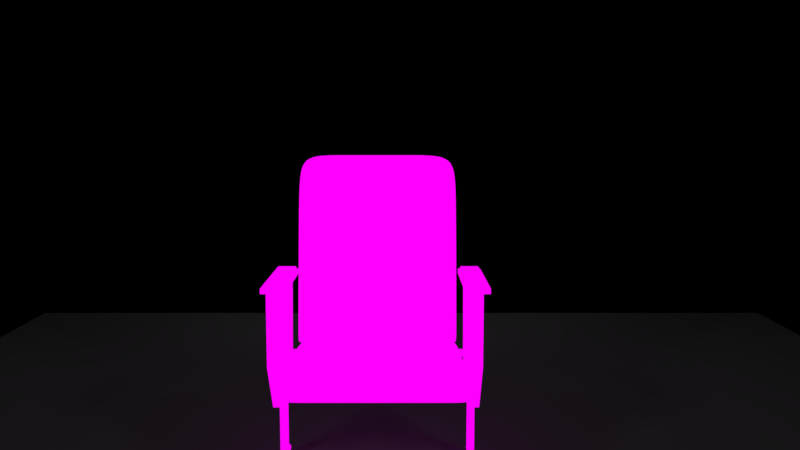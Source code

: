 # Source: chair__centered--baked.blend  (saved by Blender 2.78.0; exported with 4.5.12 LTS)
import bpy
from mathutils import Matrix  # noqa: F401  (used for matrix-valued properties, if any)

bpy.ops.wm.read_factory_settings(use_empty=True)
scene = bpy.context.scene
scene.name = 'Scene'

# ---- collections
col_collection_2 = bpy.data.collections.new('Collection 2'); scene.collection.children.link(col_collection_2)

# ---- images (referenced by path relative to the original .blend; pixels are not part of the script)
import os
ASSET_DIR = os.environ.get("B2B_ASSET_DIR", "")  # directory of the original .blend (textures are referenced by path, not embedded)
HERE = os.path.dirname(os.path.abspath(__file__))  # packed textures are extracted next to this script under _unpacked/

def load_image(name, relpath, width, height, colorspace="sRGB"):
    """Load a texture the original file referenced (path relative to the .blend, or extracted next to this script)."""
    p = next((c for c in (os.path.join(HERE, relpath), os.path.join(ASSET_DIR, relpath)) if relpath and os.path.exists(c)), "")
    if p:
        img = bpy.data.images.load(p, check_existing=True)
        img.name = name
    else:  # same state as the original file: an image datablock whose file is absent (Cycles renders it pink)
        img = bpy.data.images.new(name, width, height)
        img.source = "FILE"
        img.filepath = "//" + (relpath or name)
    img.colorspace_settings.name = colorspace
    return img
img_top__bevel__high = load_image('top__bevel--high', 'baked/top__bevel--high.png', 1024, 1024, 'sRGB')
img_screw__high = load_image('screw--high', 'baked/screw--high.png', 1024, 1024, 'sRGB')
img_bottom__cushion__high = load_image('bottom__cushion--high', 'baked/bottom__cushion--high.png', 1024, 1024, 'sRGB')
img_bottom__bevel = load_image('bottom__bevel', 'baked/bottom__bevel.png', 1024, 1024, 'sRGB')
img_top__cushion__high = load_image('top__cushion--high', 'baked/top__cushion--high.png', 1024, 1024, 'sRGB')
img_arm__body__high_001 = load_image('arm__body--high.001', 'baked/arm__body--high.001.png', 1024, 1024, 'sRGB')
img_arm__bevel__high_001 = load_image('arm__bevel--high.001', 'baked/arm__bevel--high.001.png', 1024, 1024, 'sRGB')
img_arm__leg__high_001 = load_image('arm__leg--high.001', 'baked/arm__leg--high.001.png', 1024, 1024, 'sRGB')
img_arm__foot__high = load_image('arm__foot--high', 'baked/arm__foot--high.png', 1024, 1024, 'sRGB')
img_arm__cushion__high_002 = load_image('arm__cushion--high.002', 'baked/arm__cushion--high.png', 1024, 1024, 'sRGB')
img_arm__body__high = load_image('arm__body--high', 'baked/arm__body--high.png', 1024, 1024, 'sRGB')
img_arm__bevel__high = load_image('arm__bevel--high', 'baked/arm__bevel--high.png', 1024, 1024, 'sRGB')
img_arm__leg__high = load_image('arm__leg--high', 'baked/arm__leg--high.png', 1024, 1024, 'sRGB')
img_arms__foot__high = load_image('arms__foot--high', 'baked/arms__foot--high.png', 1024, 1024, 'sRGB')
img_arm__cushion__high = load_image('arm__cushion--high', 'baked/arm__cushion--high.png', 1024, 1024, 'sRGB')

# ---- materials (node trees are filled in below, after node groups)
mat_material_017 = bpy.data.materials.new('Material.017')
mat_material_017.alpha_threshold = 0.0
mat_material_017.use_transparent_shadow = False
mat_material_017.roughness = 0.5
mat_material_019 = bpy.data.materials.new('Material.019')
mat_material_019.alpha_threshold = 0.0
mat_material_019.use_transparent_shadow = False
mat_material_019.roughness = 0.5
mat_material_018 = bpy.data.materials.new('Material.018')
mat_material_018.alpha_threshold = 0.0
mat_material_018.use_transparent_shadow = False
mat_material_018.roughness = 0.5
mat_material_009 = bpy.data.materials.new('Material.009')
mat_material_009.alpha_threshold = 0.0
mat_material_009.use_transparent_shadow = False
mat_material_009.roughness = 0.5
mat_material_021 = bpy.data.materials.new('Material.021')
mat_material_021.alpha_threshold = 0.0
mat_material_021.use_transparent_shadow = False
mat_material_021.roughness = 0.5
mat_material_044 = bpy.data.materials.new('Material.044')
mat_material_044.alpha_threshold = 0.0
mat_material_044.use_transparent_shadow = False
mat_material_044.roughness = 0.5
mat_material_045 = bpy.data.materials.new('Material.045')
mat_material_045.alpha_threshold = 0.0
mat_material_045.use_transparent_shadow = False
mat_material_045.roughness = 0.5
mat_material_001 = bpy.data.materials.new('Material.001')
mat_material_001.alpha_threshold = 0.0
mat_material_001.use_transparent_shadow = False
mat_material_001.roughness = 0.5
mat_material_003 = bpy.data.materials.new('Material.003')
mat_material_003.alpha_threshold = 0.0
mat_material_003.use_transparent_shadow = False
mat_material_003.roughness = 0.5
mat_material_020 = bpy.data.materials.new('Material.020')
mat_material_020.alpha_threshold = 0.0
mat_material_020.use_transparent_shadow = False
mat_material_020.roughness = 0.5
mat_material_022 = bpy.data.materials.new('Material.022')
mat_material_022.alpha_threshold = 0.0
mat_material_022.use_transparent_shadow = False
mat_material_022.roughness = 0.5
mat_material_035 = bpy.data.materials.new('Material.035')
mat_material_035.alpha_threshold = 0.0
mat_material_035.use_transparent_shadow = False
mat_material_035.roughness = 0.5
mat_material_036 = bpy.data.materials.new('Material.036')
mat_material_036.alpha_threshold = 0.0
mat_material_036.use_transparent_shadow = False
mat_material_036.roughness = 0.5
mat_material_037 = bpy.data.materials.new('Material.037')
mat_material_037.alpha_threshold = 0.0
mat_material_037.use_transparent_shadow = False
mat_material_037.roughness = 0.5
mat_material_038 = bpy.data.materials.new('Material.038')
mat_material_038.alpha_threshold = 0.0
mat_material_038.use_transparent_shadow = False
mat_material_038.roughness = 0.5
mat_material_046 = bpy.data.materials.new('Material.046')
mat_material_046.alpha_threshold = 0.0
mat_material_046.use_transparent_shadow = False
mat_material_046.roughness = 0.5
mat_material_047 = bpy.data.materials.new('Material.047')
mat_material_047.alpha_threshold = 0.0
mat_material_047.use_transparent_shadow = False
mat_material_047.roughness = 0.5
mat_material_048 = bpy.data.materials.new('Material.048')
mat_material_048.alpha_threshold = 0.0
mat_material_048.use_transparent_shadow = False
mat_material_048.roughness = 0.5

# ---- material node trees
mat_material_017.use_nodes = True; mat_material_017.node_tree.nodes.clear()
_N = mat_material_017.node_tree.nodes; _L = mat_material_017.node_tree.links
n0 = _N.new('ShaderNodeOutputMaterial'); n0.name = 'Material Output'; n0.location = (300, 300)
n1 = _N.new('ShaderNodeEmission'); n1.name = 'Emission'; n1.location = (10, 300)
n1.inputs[0].default_value = (0.8, 0.8, 0.8, 1.0)
n1.inputs[1].default_value = 12.0
_L.new(n1.outputs[0], n0.inputs[0])
n0.is_active_output = True
mat_material_019.use_nodes = True; mat_material_019.node_tree.nodes.clear()
_N = mat_material_019.node_tree.nodes; _L = mat_material_019.node_tree.links
n0 = _N.new('ShaderNodeBsdfDiffuse'); n0.name = 'Diffuse BSDF'; n0.location = (10, 300)
n0.inputs[1].default_value = 0.25
n1 = _N.new('ShaderNodeRGB'); n1.name = 'RGB'; n1.location = (-183, 302)
n1.outputs[0].default_value = (0.01002, 0.01002, 0.01002, 1.0)
n2 = _N.new('ShaderNodeMixShader'); n2.name = 'Mix Shader'; n2.location = (240, 295)
n3 = _N.new('ShaderNodeSubsurfaceScattering'); n3.name = 'Subsurface Scattering'; n3.location = (12, 158)
n3.falloff = 'BURLEY'
n3.inputs[1].default_value = 1.0
n3.inputs[2].default_value = (1.0, 1.0, 1.0)
n4 = _N.new('ShaderNodeOutputMaterial'); n4.name = 'Material Output'; n4.location = (680, 302)
n5 = _N.new('ShaderNodeBsdfAnisotropic'); n5.name = 'Glossy BSDF'; n5.location = (243, 121)
n5.distribution = 'GGX'
n6 = _N.new('ShaderNodeEmission'); n6.name = 'Emission'; n6.location = (441, 553)
n7 = _N.new('ShaderNodeMixShader'); n7.name = 'Mix Shader.001'; n7.location = (454, 293)
n8 = _N.new('ShaderNodeTexImage'); n8.name = 'Image Texture'; n8.location = (245, 564)
n8.width = 140
n8.image = img_top__bevel__high
_L.new(n0.outputs[0], n2.inputs[1])
_L.new(n1.outputs[0], n0.inputs[0])
_L.new(n1.outputs[0], n3.inputs[0])
_L.new(n2.outputs[0], n7.inputs[1])
_L.new(n3.outputs[0], n2.inputs[2])
_L.new(n5.outputs[0], n7.inputs[2])
_L.new(n8.outputs[0], n6.inputs[0])
_L.new(n6.outputs[0], n4.inputs[0])
n4.is_active_output = True
mat_material_018.use_nodes = True; mat_material_018.node_tree.nodes.clear()
_N = mat_material_018.node_tree.nodes; _L = mat_material_018.node_tree.links
n0 = _N.new('ShaderNodeOutputMaterial'); n0.name = 'Material Output'; n0.location = (460, 300)
n1 = _N.new('ShaderNodeBsdfDiffuse'); n1.name = 'Diffuse BSDF'; n1.location = (10, 300)
n1.inputs[0].default_value = (0.004491, 0.004491, 0.004491, 1.0)
n2 = _N.new('ShaderNodeBsdfAnisotropic'); n2.name = 'Glossy BSDF'; n2.location = (10, 146)
n2.distribution = 'GGX'
n2.inputs[0].default_value = (0.1482, 0.1482, 0.1482, 1.0)
n2.inputs[1].default_value = 1.0
n3 = _N.new('ShaderNodeMixShader'); n3.name = 'Mix Shader'; n3.location = (240, 284)
_L.new(n1.outputs[0], n3.inputs[1])
_L.new(n3.outputs[0], n0.inputs[0])
_L.new(n2.outputs[0], n3.inputs[2])
n0.is_active_output = True
mat_material_009.use_nodes = True; mat_material_009.node_tree.nodes.clear()
_N = mat_material_009.node_tree.nodes; _L = mat_material_009.node_tree.links
n0 = _N.new('ShaderNodeBsdfDiffuse'); n0.name = 'Diffuse BSDF'; n0.location = (10, 300)
n0.inputs[1].default_value = 0.25
n1 = _N.new('ShaderNodeRGB'); n1.name = 'RGB'; n1.location = (-183, 302)
n1.outputs[0].default_value = (0.01002, 0.01002, 0.01002, 1.0)
n2 = _N.new('ShaderNodeMixShader'); n2.name = 'Mix Shader'; n2.location = (240, 295)
n3 = _N.new('ShaderNodeSubsurfaceScattering'); n3.name = 'Subsurface Scattering'; n3.location = (12, 158)
n3.falloff = 'BURLEY'
n3.inputs[1].default_value = 1.0
n3.inputs[2].default_value = (1.0, 1.0, 1.0)
n4 = _N.new('ShaderNodeOutputMaterial'); n4.name = 'Material Output'; n4.location = (680, 302)
n5 = _N.new('ShaderNodeMixShader'); n5.name = 'Mix Shader.001'; n5.location = (454, 293)
n6 = _N.new('ShaderNodeBsdfAnisotropic'); n6.name = 'Glossy BSDF'; n6.location = (243, 121)
n6.distribution = 'GGX'
n7 = _N.new('ShaderNodeEmission'); n7.name = 'Emission'; n7.location = (415, 547)
n8 = _N.new('ShaderNodeTexImage'); n8.name = 'Image Texture'; n8.location = (231, 582)
n8.width = 140
n8.image = img_screw__high
_L.new(n0.outputs[0], n2.inputs[1])
_L.new(n1.outputs[0], n0.inputs[0])
_L.new(n1.outputs[0], n3.inputs[0])
_L.new(n2.outputs[0], n5.inputs[1])
_L.new(n3.outputs[0], n2.inputs[2])
_L.new(n6.outputs[0], n5.inputs[2])
_L.new(n8.outputs[0], n7.inputs[0])
_L.new(n7.outputs[0], n4.inputs[0])
n4.is_active_output = True
mat_material_021.use_nodes = True; mat_material_021.node_tree.nodes.clear()
_N = mat_material_021.node_tree.nodes; _L = mat_material_021.node_tree.links
n0 = _N.new('ShaderNodeOutputMaterial'); n0.name = 'Material Output'; n0.location = (300, 300)
n1 = _N.new('ShaderNodeTexImage'); n1.name = 'Image Texture'; n1.location = (-178, 244)
n1.width = 140
n1.image = img_bottom__cushion__high
n2 = _N.new('ShaderNodeEmission'); n2.name = 'Emission'; n2.location = (87, 242)
n3 = _N.new('ShaderNodeBsdfSheen'); n3.name = 'Velvet BSDF'; n3.location = (14, 455)
n3.distribution = 'ASHIKHMIN'
n3.inputs[0].default_value = (0.674, 0.0, 0.0, 1.0)
n3.inputs[1].default_value = 1.0
_L.new(n1.outputs[0], n2.inputs[0])
_L.new(n2.outputs[0], n0.inputs[0])
n0.is_active_output = True
mat_material_044.use_nodes = True; mat_material_044.node_tree.nodes.clear()
_N = mat_material_044.node_tree.nodes; _L = mat_material_044.node_tree.links
n0 = _N.new('ShaderNodeBsdfDiffuse'); n0.name = 'Diffuse BSDF'; n0.location = (10, 300)
n0.inputs[1].default_value = 0.25
n1 = _N.new('ShaderNodeRGB'); n1.name = 'RGB'; n1.location = (-183, 302)
n1.outputs[0].default_value = (0.01002, 0.01002, 0.01002, 1.0)
n2 = _N.new('ShaderNodeMixShader'); n2.name = 'Mix Shader'; n2.location = (240, 295)
n3 = _N.new('ShaderNodeSubsurfaceScattering'); n3.name = 'Subsurface Scattering'; n3.location = (12, 158)
n3.falloff = 'BURLEY'
n3.inputs[1].default_value = 1.0
n3.inputs[2].default_value = (1.0, 1.0, 1.0)
n4 = _N.new('ShaderNodeOutputMaterial'); n4.name = 'Material Output'; n4.location = (680, 302)
n5 = _N.new('ShaderNodeMixShader'); n5.name = 'Mix Shader.001'; n5.location = (454, 293)
n6 = _N.new('ShaderNodeBsdfAnisotropic'); n6.name = 'Glossy BSDF'; n6.location = (243, 121)
n6.distribution = 'GGX'
n7 = _N.new('ShaderNodeTexImage'); n7.name = 'Image Texture'; n7.location = (229, 583)
n7.width = 140
n7.image = img_bottom__bevel
n8 = _N.new('ShaderNodeEmission'); n8.name = 'Emission'; n8.location = (436, 578)
_L.new(n0.outputs[0], n2.inputs[1])
_L.new(n1.outputs[0], n0.inputs[0])
_L.new(n1.outputs[0], n3.inputs[0])
_L.new(n2.outputs[0], n5.inputs[1])
_L.new(n3.outputs[0], n2.inputs[2])
_L.new(n6.outputs[0], n5.inputs[2])
_L.new(n7.outputs[0], n8.inputs[0])
_L.new(n8.outputs[0], n4.inputs[0])
n4.is_active_output = True
mat_material_045.use_nodes = True; mat_material_045.node_tree.nodes.clear()
_N = mat_material_045.node_tree.nodes; _L = mat_material_045.node_tree.links
n0 = _N.new('ShaderNodeOutputMaterial'); n0.name = 'Material Output'; n0.location = (300, 300)
n1 = _N.new('ShaderNodeTexImage'); n1.name = 'Image Texture'; n1.location = (-91, 288)
n1.width = 140
n1.image = img_top__cushion__high
n2 = _N.new('ShaderNodeBsdfSheen'); n2.name = 'Velvet BSDF'; n2.location = (14, 455)
n2.distribution = 'ASHIKHMIN'
n2.inputs[0].default_value = (0.674, 0.0, 0.0, 1.0)
n2.inputs[1].default_value = 1.0
n3 = _N.new('ShaderNodeEmission'); n3.name = 'Emission'; n3.location = (-186, 460)
_L.new(n1.outputs[0], n3.inputs[0])
_L.new(n3.outputs[0], n0.inputs[0])
n0.is_active_output = True
mat_material_001.use_nodes = True; mat_material_001.node_tree.nodes.clear()
_N = mat_material_001.node_tree.nodes; _L = mat_material_001.node_tree.links
n0 = _N.new('ShaderNodeBsdfDiffuse'); n0.name = 'Diffuse BSDF'; n0.location = (10, 300)
n0.inputs[1].default_value = 0.25
n1 = _N.new('ShaderNodeRGB'); n1.name = 'RGB'; n1.location = (-183, 302)
n1.outputs[0].default_value = (0.01002, 0.01002, 0.01002, 1.0)
n2 = _N.new('ShaderNodeMixShader'); n2.name = 'Mix Shader'; n2.location = (240, 295)
n3 = _N.new('ShaderNodeSubsurfaceScattering'); n3.name = 'Subsurface Scattering'; n3.location = (12, 158)
n3.falloff = 'BURLEY'
n3.inputs[1].default_value = 1.0
n3.inputs[2].default_value = (1.0, 1.0, 1.0)
n4 = _N.new('ShaderNodeOutputMaterial'); n4.name = 'Material Output'; n4.location = (680, 302)
n5 = _N.new('ShaderNodeMixShader'); n5.name = 'Mix Shader.001'; n5.location = (454, 293)
n6 = _N.new('ShaderNodeBsdfAnisotropic'); n6.name = 'Glossy BSDF'; n6.location = (243, 121)
n6.distribution = 'GGX'
n7 = _N.new('ShaderNodeTexImage'); n7.name = 'Image Texture'; n7.location = (2, 549)
n7.width = 140
n7.image = img_arm__body__high_001
n8 = _N.new('ShaderNodeEmission'); n8.name = 'Emission'; n8.location = (227, 543)
_L.new(n0.outputs[0], n2.inputs[1])
_L.new(n1.outputs[0], n0.inputs[0])
_L.new(n1.outputs[0], n3.inputs[0])
_L.new(n2.outputs[0], n5.inputs[1])
_L.new(n3.outputs[0], n2.inputs[2])
_L.new(n6.outputs[0], n5.inputs[2])
_L.new(n7.outputs[0], n8.inputs[0])
_L.new(n8.outputs[0], n4.inputs[0])
n4.is_active_output = True
mat_material_003.use_nodes = True; mat_material_003.node_tree.nodes.clear()
_N = mat_material_003.node_tree.nodes; _L = mat_material_003.node_tree.links
n0 = _N.new('ShaderNodeBsdfDiffuse'); n0.name = 'Diffuse BSDF'; n0.location = (10, 300)
n0.inputs[1].default_value = 0.25
n1 = _N.new('ShaderNodeRGB'); n1.name = 'RGB'; n1.location = (-183, 302)
n1.outputs[0].default_value = (0.01002, 0.01002, 0.01002, 1.0)
n2 = _N.new('ShaderNodeMixShader'); n2.name = 'Mix Shader'; n2.location = (240, 295)
n3 = _N.new('ShaderNodeSubsurfaceScattering'); n3.name = 'Subsurface Scattering'; n3.location = (12, 158)
n3.falloff = 'BURLEY'
n3.inputs[1].default_value = 1.0
n3.inputs[2].default_value = (1.0, 1.0, 1.0)
n4 = _N.new('ShaderNodeOutputMaterial'); n4.name = 'Material Output'; n4.location = (680, 302)
n5 = _N.new('ShaderNodeMixShader'); n5.name = 'Mix Shader.001'; n5.location = (454, 293)
n6 = _N.new('ShaderNodeBsdfAnisotropic'); n6.name = 'Glossy BSDF'; n6.location = (243, 121)
n6.distribution = 'GGX'
n7 = _N.new('ShaderNodeEmission'); n7.name = 'Emission'; n7.location = (428, 571)
n8 = _N.new('ShaderNodeTexImage'); n8.name = 'Image Texture'; n8.location = (236, 576)
n8.width = 140
n8.image = img_arm__bevel__high_001
_L.new(n0.outputs[0], n2.inputs[1])
_L.new(n1.outputs[0], n0.inputs[0])
_L.new(n1.outputs[0], n3.inputs[0])
_L.new(n2.outputs[0], n5.inputs[1])
_L.new(n3.outputs[0], n2.inputs[2])
_L.new(n6.outputs[0], n5.inputs[2])
_L.new(n8.outputs[0], n7.inputs[0])
_L.new(n7.outputs[0], n4.inputs[0])
n4.is_active_output = True
mat_material_020.use_nodes = True; mat_material_020.node_tree.nodes.clear()
_N = mat_material_020.node_tree.nodes; _L = mat_material_020.node_tree.links
n0 = _N.new('ShaderNodeBsdfDiffuse'); n0.name = 'Diffuse BSDF'; n0.location = (10, 300)
n0.inputs[1].default_value = 0.25
n1 = _N.new('ShaderNodeRGB'); n1.name = 'RGB'; n1.location = (-183, 302)
n1.outputs[0].default_value = (0.01002, 0.01002, 0.01002, 1.0)
n2 = _N.new('ShaderNodeMixShader'); n2.name = 'Mix Shader'; n2.location = (240, 295)
n3 = _N.new('ShaderNodeSubsurfaceScattering'); n3.name = 'Subsurface Scattering'; n3.location = (12, 158)
n3.falloff = 'BURLEY'
n3.inputs[1].default_value = 1.0
n3.inputs[2].default_value = (1.0, 1.0, 1.0)
n4 = _N.new('ShaderNodeOutputMaterial'); n4.name = 'Material Output'; n4.location = (680, 302)
n5 = _N.new('ShaderNodeBsdfAnisotropic'); n5.name = 'Glossy BSDF'; n5.location = (243, 121)
n5.distribution = 'GGX'
n6 = _N.new('ShaderNodeMixShader'); n6.name = 'Mix Shader.001'; n6.location = (454, 293)
n7 = _N.new('ShaderNodeTexImage'); n7.name = 'Image Texture'; n7.location = (202, 592)
n7.width = 140
n7.image = img_arm__leg__high_001
n8 = _N.new('ShaderNodeEmission'); n8.name = 'Emission'; n8.location = (447, 597)
_L.new(n0.outputs[0], n2.inputs[1])
_L.new(n1.outputs[0], n0.inputs[0])
_L.new(n1.outputs[0], n3.inputs[0])
_L.new(n2.outputs[0], n6.inputs[1])
_L.new(n3.outputs[0], n2.inputs[2])
_L.new(n5.outputs[0], n6.inputs[2])
_L.new(n7.outputs[0], n8.inputs[0])
_L.new(n8.outputs[0], n4.inputs[0])
n4.is_active_output = True
mat_material_022.use_nodes = True; mat_material_022.node_tree.nodes.clear()
_N = mat_material_022.node_tree.nodes; _L = mat_material_022.node_tree.links
n0 = _N.new('ShaderNodeBsdfDiffuse'); n0.name = 'Diffuse BSDF'; n0.location = (10, 300)
n0.inputs[1].default_value = 0.25
n1 = _N.new('ShaderNodeRGB'); n1.name = 'RGB'; n1.location = (-183, 302)
n1.outputs[0].default_value = (0.01002, 0.01002, 0.01002, 1.0)
n2 = _N.new('ShaderNodeMixShader'); n2.name = 'Mix Shader'; n2.location = (240, 295)
n3 = _N.new('ShaderNodeSubsurfaceScattering'); n3.name = 'Subsurface Scattering'; n3.location = (12, 158)
n3.falloff = 'BURLEY'
n3.inputs[1].default_value = 1.0
n3.inputs[2].default_value = (1.0, 1.0, 1.0)
n4 = _N.new('ShaderNodeOutputMaterial'); n4.name = 'Material Output'; n4.location = (680, 302)
n5 = _N.new('ShaderNodeMixShader'); n5.name = 'Mix Shader.001'; n5.location = (454, 293)
n6 = _N.new('ShaderNodeBsdfAnisotropic'); n6.name = 'Glossy BSDF'; n6.location = (243, 121)
n6.distribution = 'GGX'
n7 = _N.new('ShaderNodeEmission'); n7.name = 'Emission'; n7.location = (439, 573)
n8 = _N.new('ShaderNodeTexImage'); n8.name = 'Image Texture'; n8.location = (239, 583)
n8.width = 140
n8.image = img_arm__foot__high
_L.new(n0.outputs[0], n2.inputs[1])
_L.new(n1.outputs[0], n0.inputs[0])
_L.new(n1.outputs[0], n3.inputs[0])
_L.new(n2.outputs[0], n5.inputs[1])
_L.new(n3.outputs[0], n2.inputs[2])
_L.new(n6.outputs[0], n5.inputs[2])
_L.new(n8.outputs[0], n7.inputs[0])
_L.new(n7.outputs[0], n4.inputs[0])
n4.is_active_output = True
mat_material_035.use_nodes = True; mat_material_035.node_tree.nodes.clear()
_N = mat_material_035.node_tree.nodes; _L = mat_material_035.node_tree.links
n0 = _N.new('ShaderNodeOutputMaterial'); n0.name = 'Material Output'; n0.location = (300, 300)
n1 = _N.new('ShaderNodeBsdfSheen'); n1.name = 'Velvet BSDF'; n1.location = (42, 340)
n1.distribution = 'ASHIKHMIN'
n1.inputs[0].default_value = (0.674, 0.0, 0.0, 1.0)
n1.inputs[1].default_value = 1.0
n2 = _N.new('ShaderNodeTexImage'); n2.name = 'Image Texture'; n2.location = (36, 586)
n2.width = 140
n2.image = img_arm__cushion__high_002
n3 = _N.new('ShaderNodeEmission'); n3.name = 'Emission'; n3.location = (224, 582)
_L.new(n2.outputs[0], n3.inputs[0])
_L.new(n3.outputs[0], n0.inputs[0])
n0.is_active_output = True
mat_material_036.use_nodes = True; mat_material_036.node_tree.nodes.clear()
_N = mat_material_036.node_tree.nodes; _L = mat_material_036.node_tree.links
n0 = _N.new('ShaderNodeBsdfDiffuse'); n0.name = 'Diffuse BSDF'; n0.location = (10, 300)
n0.inputs[1].default_value = 0.25
n1 = _N.new('ShaderNodeRGB'); n1.name = 'RGB'; n1.location = (-183, 302)
n1.outputs[0].default_value = (0.01002, 0.01002, 0.01002, 1.0)
n2 = _N.new('ShaderNodeMixShader'); n2.name = 'Mix Shader'; n2.location = (240, 295)
n3 = _N.new('ShaderNodeSubsurfaceScattering'); n3.name = 'Subsurface Scattering'; n3.location = (12, 158)
n3.falloff = 'BURLEY'
n3.inputs[1].default_value = 1.0
n3.inputs[2].default_value = (1.0, 1.0, 1.0)
n4 = _N.new('ShaderNodeOutputMaterial'); n4.name = 'Material Output'; n4.location = (680, 302)
n5 = _N.new('ShaderNodeMixShader'); n5.name = 'Mix Shader.001'; n5.location = (454, 293)
n6 = _N.new('ShaderNodeBsdfAnisotropic'); n6.name = 'Glossy BSDF'; n6.location = (243, 121)
n6.distribution = 'GGX'
n7 = _N.new('ShaderNodeTexImage'); n7.name = 'Image Texture'; n7.location = (231, 582)
n7.width = 140
n7.image = img_screw__high
n8 = _N.new('ShaderNodeEmission'); n8.name = 'Emission'; n8.location = (418, 578)
_L.new(n0.outputs[0], n2.inputs[1])
_L.new(n1.outputs[0], n0.inputs[0])
_L.new(n1.outputs[0], n3.inputs[0])
_L.new(n2.outputs[0], n5.inputs[1])
_L.new(n3.outputs[0], n2.inputs[2])
_L.new(n6.outputs[0], n5.inputs[2])
_L.new(n7.outputs[0], n8.inputs[0])
_L.new(n8.outputs[0], n4.inputs[0])
n4.is_active_output = True
mat_material_037.use_nodes = True; mat_material_037.node_tree.nodes.clear()
_N = mat_material_037.node_tree.nodes; _L = mat_material_037.node_tree.links
n0 = _N.new('ShaderNodeBsdfDiffuse'); n0.name = 'Diffuse BSDF'; n0.location = (10, 300)
n0.inputs[1].default_value = 0.25
n1 = _N.new('ShaderNodeRGB'); n1.name = 'RGB'; n1.location = (-183, 302)
n1.outputs[0].default_value = (0.01002, 0.01002, 0.01002, 1.0)
n2 = _N.new('ShaderNodeMixShader'); n2.name = 'Mix Shader'; n2.location = (240, 295)
n3 = _N.new('ShaderNodeSubsurfaceScattering'); n3.name = 'Subsurface Scattering'; n3.location = (12, 158)
n3.falloff = 'BURLEY'
n3.inputs[1].default_value = 1.0
n3.inputs[2].default_value = (1.0, 1.0, 1.0)
n4 = _N.new('ShaderNodeOutputMaterial'); n4.name = 'Material Output'; n4.location = (680, 302)
n5 = _N.new('ShaderNodeBsdfAnisotropic'); n5.name = 'Glossy BSDF'; n5.location = (243, 121)
n5.distribution = 'GGX'
n6 = _N.new('ShaderNodeEmission'); n6.name = 'Emission'; n6.location = (227, 543)
n7 = _N.new('ShaderNodeMixShader'); n7.name = 'Mix Shader.001'; n7.location = (454, 293)
n8 = _N.new('ShaderNodeTexImage'); n8.name = 'Image Texture'; n8.location = (2, 549)
n8.width = 140
n8.image = img_arm__body__high
_L.new(n0.outputs[0], n2.inputs[1])
_L.new(n1.outputs[0], n0.inputs[0])
_L.new(n1.outputs[0], n3.inputs[0])
_L.new(n3.outputs[0], n2.inputs[2])
_L.new(n5.outputs[0], n7.inputs[2])
_L.new(n8.outputs[0], n6.inputs[0])
_L.new(n2.outputs[0], n7.inputs[1])
_L.new(n6.outputs[0], n4.inputs[0])
n4.is_active_output = True
mat_material_038.use_nodes = True; mat_material_038.node_tree.nodes.clear()
_N = mat_material_038.node_tree.nodes; _L = mat_material_038.node_tree.links
n0 = _N.new('ShaderNodeBsdfDiffuse'); n0.name = 'Diffuse BSDF'; n0.location = (10, 300)
n0.inputs[1].default_value = 0.25
n1 = _N.new('ShaderNodeRGB'); n1.name = 'RGB'; n1.location = (-183, 302)
n1.outputs[0].default_value = (0.01002, 0.01002, 0.01002, 1.0)
n2 = _N.new('ShaderNodeMixShader'); n2.name = 'Mix Shader'; n2.location = (240, 295)
n3 = _N.new('ShaderNodeSubsurfaceScattering'); n3.name = 'Subsurface Scattering'; n3.location = (12, 158)
n3.falloff = 'BURLEY'
n3.inputs[1].default_value = 1.0
n3.inputs[2].default_value = (1.0, 1.0, 1.0)
n4 = _N.new('ShaderNodeOutputMaterial'); n4.name = 'Material Output'; n4.location = (680, 302)
n5 = _N.new('ShaderNodeBsdfAnisotropic'); n5.name = 'Glossy BSDF'; n5.location = (243, 121)
n5.distribution = 'GGX'
n6 = _N.new('ShaderNodeMixShader'); n6.name = 'Mix Shader.001'; n6.location = (454, 293)
n7 = _N.new('ShaderNodeTexImage'); n7.name = 'Image Texture'; n7.location = (224, 582)
n7.width = 140
n7.image = img_arm__bevel__high
n8 = _N.new('ShaderNodeEmission'); n8.name = 'Emission'; n8.location = (428, 571)
_L.new(n0.outputs[0], n2.inputs[1])
_L.new(n1.outputs[0], n0.inputs[0])
_L.new(n1.outputs[0], n3.inputs[0])
_L.new(n2.outputs[0], n6.inputs[1])
_L.new(n3.outputs[0], n2.inputs[2])
_L.new(n5.outputs[0], n6.inputs[2])
_L.new(n7.outputs[0], n8.inputs[0])
_L.new(n8.outputs[0], n4.inputs[0])
n4.is_active_output = True
mat_material_046.use_nodes = True; mat_material_046.node_tree.nodes.clear()
_N = mat_material_046.node_tree.nodes; _L = mat_material_046.node_tree.links
n0 = _N.new('ShaderNodeBsdfDiffuse'); n0.name = 'Diffuse BSDF'; n0.location = (10, 300)
n0.inputs[1].default_value = 0.25
n1 = _N.new('ShaderNodeRGB'); n1.name = 'RGB'; n1.location = (-183, 302)
n1.outputs[0].default_value = (0.01002, 0.01002, 0.01002, 1.0)
n2 = _N.new('ShaderNodeMixShader'); n2.name = 'Mix Shader'; n2.location = (240, 295)
n3 = _N.new('ShaderNodeSubsurfaceScattering'); n3.name = 'Subsurface Scattering'; n3.location = (12, 158)
n3.falloff = 'BURLEY'
n3.inputs[1].default_value = 1.0
n3.inputs[2].default_value = (1.0, 1.0, 1.0)
n4 = _N.new('ShaderNodeOutputMaterial'); n4.name = 'Material Output'; n4.location = (680, 302)
n5 = _N.new('ShaderNodeBsdfAnisotropic'); n5.name = 'Glossy BSDF'; n5.location = (243, 121)
n5.distribution = 'GGX'
n6 = _N.new('ShaderNodeEmission'); n6.name = 'Emission'; n6.location = (438, 599)
n7 = _N.new('ShaderNodeMixShader'); n7.name = 'Mix Shader.001'; n7.location = (454, 293)
n8 = _N.new('ShaderNodeTexImage'); n8.name = 'Image Texture'; n8.location = (248, 599)
n8.width = 140
n8.image = img_arm__leg__high
_L.new(n0.outputs[0], n2.inputs[1])
_L.new(n1.outputs[0], n0.inputs[0])
_L.new(n1.outputs[0], n3.inputs[0])
_L.new(n2.outputs[0], n7.inputs[1])
_L.new(n3.outputs[0], n2.inputs[2])
_L.new(n5.outputs[0], n7.inputs[2])
_L.new(n8.outputs[0], n6.inputs[0])
_L.new(n6.outputs[0], n4.inputs[0])
n4.is_active_output = True
mat_material_047.use_nodes = True; mat_material_047.node_tree.nodes.clear()
_N = mat_material_047.node_tree.nodes; _L = mat_material_047.node_tree.links
n0 = _N.new('ShaderNodeBsdfDiffuse'); n0.name = 'Diffuse BSDF'; n0.location = (10, 300)
n0.inputs[1].default_value = 0.25
n1 = _N.new('ShaderNodeRGB'); n1.name = 'RGB'; n1.location = (-183, 302)
n1.outputs[0].default_value = (0.01002, 0.01002, 0.01002, 1.0)
n2 = _N.new('ShaderNodeMixShader'); n2.name = 'Mix Shader'; n2.location = (240, 295)
n3 = _N.new('ShaderNodeSubsurfaceScattering'); n3.name = 'Subsurface Scattering'; n3.location = (12, 158)
n3.falloff = 'BURLEY'
n3.inputs[1].default_value = 1.0
n3.inputs[2].default_value = (1.0, 1.0, 1.0)
n4 = _N.new('ShaderNodeOutputMaterial'); n4.name = 'Material Output'; n4.location = (680, 302)
n5 = _N.new('ShaderNodeBsdfAnisotropic'); n5.name = 'Glossy BSDF'; n5.location = (243, 121)
n5.distribution = 'GGX'
n6 = _N.new('ShaderNodeEmission'); n6.name = 'Emission'; n6.location = (439, 573)
n7 = _N.new('ShaderNodeMixShader'); n7.name = 'Mix Shader.001'; n7.location = (430, 251)
n8 = _N.new('ShaderNodeTexImage'); n8.name = 'Image Texture'; n8.location = (239, 583)
n8.width = 140
n8.image = img_arms__foot__high
_L.new(n0.outputs[0], n2.inputs[1])
_L.new(n1.outputs[0], n0.inputs[0])
_L.new(n1.outputs[0], n3.inputs[0])
_L.new(n2.outputs[0], n7.inputs[1])
_L.new(n3.outputs[0], n2.inputs[2])
_L.new(n5.outputs[0], n7.inputs[2])
_L.new(n8.outputs[0], n6.inputs[0])
_L.new(n6.outputs[0], n4.inputs[0])
n4.is_active_output = True
mat_material_048.use_nodes = True; mat_material_048.node_tree.nodes.clear()
_N = mat_material_048.node_tree.nodes; _L = mat_material_048.node_tree.links
n0 = _N.new('ShaderNodeOutputMaterial'); n0.name = 'Material Output'; n0.location = (300, 300)
n1 = _N.new('ShaderNodeBsdfSheen'); n1.name = 'Velvet BSDF'; n1.location = (42, 340)
n1.distribution = 'ASHIKHMIN'
n1.inputs[0].default_value = (0.674, 0.0, 0.0, 1.0)
n1.inputs[1].default_value = 1.0
n2 = _N.new('ShaderNodeTexImage'); n2.name = 'Image Texture'; n2.location = (36, 586)
n2.width = 140
n2.image = img_arm__cushion__high
n3 = _N.new('ShaderNodeEmission'); n3.name = 'Emission'; n3.location = (227, 594)
_L.new(n2.outputs[0], n3.inputs[0])
_L.new(n3.outputs[0], n0.inputs[0])
n0.is_active_output = True

# ---- world
world_world = bpy.data.worlds.new('World'); scene.world = world_world
world_world.color = (0.0, 0.0, 0.0)
world_world.use_sun_shadow = False
world_world.sun_shadow_jitter_overblur = 0.0
world_world.cycles.sampling_method = 'MANUAL'

# ---- cameras
cam_camera_001 = bpy.data.cameras.new('Camera.001')
cam_camera_001.clip_end = 100.0
cam_camera_001.lens = 35.0
cam_camera_001.sensor_width = 32.0
cam_camera_001.sensor_height = 18.0
cam_camera_001.display_size = 0.6096
cam_camera_001.dof.focus_distance = 0.0
cam_camera_001.dof.aperture_fstop = 128.0
cam_camera_001.dof.aperture_blades = 6

# ---- meshes
me_plane_008 = bpy.data.meshes.new('Plane.008')
me_plane_008.from_pydata([(-0.3048, -0.3048, 0.0), (0.3048, -0.3048, 0.0), (-0.3048, 0.3048, 0.0), (0.3048, 0.3048, 0.0)], [], [(0, 1, 3, 2)])
me_plane_008.materials.append(mat_material_017)
me_plane_008.use_remesh_preserve_volume = False
me_plane_008.use_remesh_preserve_attributes = False
me_plane_008.use_mirror_vertex_groups = False
me_plane_008.update()
me_plane_007 = bpy.data.meshes.new('Plane.007')
me_plane_007.from_pydata([(-0.3048, -0.3048, 0.0), (0.3048, -0.3048, 0.0), (-0.3048, 0.3048, 0.0), (0.3048, 0.3048, 0.0)], [], [(0, 1, 3, 2)])
me_plane_007.materials.append(mat_material_017)
me_plane_007.use_remesh_preserve_volume = False
me_plane_007.use_remesh_preserve_attributes = False
me_plane_007.use_mirror_vertex_groups = False
me_plane_007.update()
me_cube_029 = bpy.data.meshes.new('Cube.029')
me_cube_029.from_pydata([(-0.9415, -0.3048, -0.318), (-0.9415, -0.3048, 0.2916), (-0.9415, 0.3048, -0.318), (-0.9415, 0.3048, 0.2916), (-0.3319, -0.3048, -0.318), (-0.3319, -0.3048, 0.2916), (-0.3319, 0.3048, -0.318), (-0.3319, 0.3048, 0.2916), (-0.9415, 0.1477, 0.2916), (-0.9415, 0.2911, -0.318), (-0.3319, 0.1477, 0.2916), (-0.3319, 0.2911, -0.318), (-0.9415, -0.2863, -0.318), (-0.3319, -0.138, 0.2916), (-0.9415, -0.138, 0.2916), (-0.3319, -0.2863, -0.318), (-0.9415, -0.3048, 0.1702), (-0.9415, 0.3048, 0.1702), (-0.3319, 0.3048, 0.1702), (-0.3319, -0.3048, 0.1702), (-0.3319, 0.2911, 0.1702), (-0.9415, 0.2911, 0.1702), (-0.9415, -0.2863, 0.1702), (-0.3319, -0.2863, 0.1702), (-0.9415, 0.3048, -0.2815), (-0.3319, 0.3048, -0.2815), (-0.3319, -0.3048, -0.2815), (-0.3319, 0.2911, -0.2815), (-0.9415, 0.2911, -0.2815), (-0.9415, -0.2863, -0.2815), (-0.3319, -0.2863, -0.2815), (-0.9415, -0.3048, -0.2815)], [], [(28, 24, 2, 9), (24, 25, 6, 2), (30, 26, 4, 15), (26, 31, 0, 4), (9, 2, 6, 11), (10, 7, 3, 8), (13, 10, 8, 14), (12, 9, 11, 15), (25, 27, 11, 6), (29, 28, 9, 12), (31, 29, 12, 0), (0, 12, 15, 4), (5, 13, 14, 1), (27, 30, 15, 11), (10, 13, 23, 20), (1, 14, 22, 16), (14, 8, 21, 22), (7, 10, 20, 18), (5, 1, 16, 19), (13, 5, 19, 23), (3, 7, 18, 17), (8, 3, 17, 21), (20, 23, 30, 27), (16, 22, 29, 31), (22, 21, 28, 29), (18, 20, 27, 25), (19, 16, 31, 26), (23, 19, 26, 30), (17, 18, 25, 24), (21, 17, 24, 28)])
_uv = me_cube_029.uv_layers.new(name='UVMap')
_uv.uv.foreach_set('vector', [0.3134, 0.3408, 0.3134, 0.3333, 0.3333, 0.3333, 0.3333, 0.3408, 0.3333, 0.3134, 0.6667, 0.3134, 0.6667, 0.3333, 0.3333, 0.3333, 0.3435, 0.3533, 0.3333, 0.3533, 0.3333, 0.3333, 0.3435, 0.3333, 3.259e-08, 0.3134, 0.3333, 0.3134, 0.3333, 0.3333, 3.259e-08, 0.3333, 0.3333, 0.9925, 0.3333, 1.0, 0.0, 1.0, 0.0, 0.9925, 0.6667, 0.0859, 0.6667, 3.259e-08, 1.0, 0.0, 1.0, 0.0859, 0.6667, 0.2421, 0.6667, 0.0859, 1.0, 0.0859, 1.0, 0.2421, 0.3333, 0.6768, 0.3333, 0.9925, 0.0, 0.9925, 0.0, 0.6768, 0.6667, 0.3533, 0.6592, 0.3533, 0.6592, 0.3333, 0.6667, 0.3333, 0.3134, 0.6565, 0.3134, 0.3408, 0.3333, 0.3408, 0.3333, 0.6565, 0.3134, 0.6667, 0.3134, 0.6565, 0.3333, 0.6565, 0.3333, 0.6667, 0.3333, 0.6667, 0.3333, 0.6768, 0.0, 0.6768, 0.0, 0.6667, 0.6667, 0.3333, 0.6667, 0.2421, 1.0, 0.2421, 1.0, 0.3333, 0.6592, 0.3533, 0.3435, 0.3533, 0.3435, 0.3333, 0.6592, 0.3333, 0.5808, 0.6667, 0.4246, 0.6667, 0.3435, 0.6002, 0.6592, 0.6002, 3.259e-08, 0.6667, 1.63e-08, 0.5754, 0.06643, 0.6565, 0.06643, 0.6667, 1.63e-08, 0.5754, 1.63e-08, 0.4192, 0.06643, 0.3408, 0.06643, 0.6565, 0.6667, 0.6667, 0.5808, 0.6667, 0.6592, 0.6002, 0.6667, 0.6002, 0.0, 3.259e-08, 0.3333, 0.0, 0.3333, 0.06643, 1.63e-08, 0.06643, 0.4246, 0.6667, 0.3333, 0.6667, 0.3333, 0.6002, 0.3435, 0.6002, 0.3333, 0.0, 0.6667, 0.0, 0.6667, 0.06643, 0.3333, 0.06643, 1.63e-08, 0.4192, 0.0, 0.3333, 0.06643, 0.3333, 0.06643, 0.3408, 0.6592, 0.6002, 0.3435, 0.6002, 0.3435, 0.3533, 0.6592, 0.3533, 0.06643, 0.6667, 0.06643, 0.6565, 0.3134, 0.6565, 0.3134, 0.6667, 0.06643, 0.6565, 0.06643, 0.3408, 0.3134, 0.3408, 0.3134, 0.6565, 0.6667, 0.6002, 0.6592, 0.6002, 0.6592, 0.3533, 0.6667, 0.3533, 1.63e-08, 0.06643, 0.3333, 0.06643, 0.3333, 0.3134, 3.259e-08, 0.3134, 0.3435, 0.6002, 0.3333, 0.6002, 0.3333, 0.3533, 0.3435, 0.3533, 0.3333, 0.06643, 0.6667, 0.06643, 0.6667, 0.3134, 0.3333, 0.3134, 0.06643, 0.3408, 0.06643, 0.3333, 0.3134, 0.3333, 0.3134, 0.3408])
me_cube_029.materials.append(mat_material_019)
me_cube_029.use_remesh_preserve_volume = False
me_cube_029.use_remesh_preserve_attributes = False
me_cube_029.use_mirror_vertex_groups = False
me_cube_029.update()
me_plane_002 = bpy.data.meshes.new('Plane.002')
me_plane_002.from_pydata([(-0.3048, -0.3048, 0.0), (0.3048, -0.3048, 0.0), (-0.3048, 0.3048, 0.0), (0.3048, 0.3048, 0.0)], [], [(0, 1, 3, 2)])
me_plane_002.materials.append(mat_material_018)
me_plane_002.use_remesh_preserve_volume = False
me_plane_002.use_remesh_preserve_attributes = False
me_plane_002.use_mirror_vertex_groups = False
me_plane_002.update()
me_plane = bpy.data.meshes.new('Plane')
me_plane.from_pydata([(-0.3048, -0.3048, 0.0), (0.3048, -0.3048, 0.0), (-0.3048, 0.3048, 0.0), (0.3048, 0.3048, 0.0)], [], [(0, 1, 3, 2)])
me_plane.materials.append(mat_material_017)
me_plane.use_remesh_preserve_volume = False
me_plane.use_remesh_preserve_attributes = False
me_plane.use_mirror_vertex_groups = False
me_plane.update()
me_cylinder = bpy.data.meshes.new('Cylinder')
me_cylinder.from_pydata([(0.0, 0.3048, -0.3048), (0.0, 0.3048, 0.3048), (0.05946, 0.2989, -0.3048), (0.05946, 0.2989, 0.3048), (0.1166, 0.2816, -0.3048), (0.1166, 0.2816, 0.3048), (0.1693, 0.2534, -0.3048), (0.1693, 0.2534, 0.3048), (0.2155, 0.2155, -0.3048), (0.2155, 0.2155, 0.3048), (0.2534, 0.1693, -0.3048), (0.2534, 0.1693, 0.3048), (0.2816, 0.1166, -0.3048), (0.2816, 0.1166, 0.3048), (0.2989, 0.05946, -0.3048), (0.2989, 0.05946, 0.3048), (0.3048, 2.301e-08, -0.3048), (0.3048, 2.301e-08, 0.3048), (0.2989, -0.05946, -0.3048), (0.2989, -0.05946, 0.3048), (0.2816, -0.1166, -0.3048), (0.2816, -0.1166, 0.3048), (0.2534, -0.1693, -0.3048), (0.2534, -0.1693, 0.3048), (0.2155, -0.2155, -0.3048), (0.2155, -0.2155, 0.3048), (0.1693, -0.2534, -0.3048), (0.1693, -0.2534, 0.3048), (0.1166, -0.2816, -0.3048), (0.1166, -0.2816, 0.3048), (0.05946, -0.2989, -0.3048), (0.05946, -0.2989, 0.3048), (-9.932e-08, -0.3048, -0.3048), (-9.932e-08, -0.3048, 0.3048), (-0.05946, -0.2989, -0.3048), (-0.05946, -0.2989, 0.3048), (-0.1166, -0.2816, -0.3048), (-0.1166, -0.2816, 0.3048), (-0.1693, -0.2534, -0.3048), (-0.1693, -0.2534, 0.3048), (-0.2155, -0.2155, -0.3048), (-0.2155, -0.2155, 0.3048), (-0.2534, -0.1693, -0.3048), (-0.2534, -0.1693, 0.3048), (-0.2816, -0.1166, -0.3048), (-0.2816, -0.1166, 0.3048), (-0.2989, -0.05946, -0.3048), (-0.2989, -0.05946, 0.3048), (-0.3048, 2.943e-07, -0.3048), (-0.3048, 2.943e-07, 0.3048), (-0.2989, 0.05946, -0.3048), (-0.2989, 0.05946, 0.3048), (-0.2816, 0.1166, -0.3048), (-0.2816, 0.1166, 0.3048), (-0.2534, 0.1693, -0.3048), (-0.2534, 0.1693, 0.3048), (-0.2155, 0.2155, -0.3048), (-0.2155, 0.2155, 0.3048), (-0.1693, 0.2534, -0.3048), (-0.1693, 0.2534, 0.3048), (-0.1166, 0.2816, -0.3048), (-0.1166, 0.2816, 0.3048), (-0.05946, 0.2989, -0.3048), (-0.05946, 0.2989, 0.3048)], [], [(0, 1, 3, 2), (2, 3, 5, 4), (4, 5, 7, 6), (6, 7, 9, 8), (8, 9, 11, 10), (10, 11, 13, 12), (12, 13, 15, 14), (14, 15, 17, 16), (16, 17, 19, 18), (18, 19, 21, 20), (20, 21, 23, 22), (22, 23, 25, 24), (24, 25, 27, 26), (26, 27, 29, 28), (28, 29, 31, 30), (30, 31, 33, 32), (32, 33, 35, 34), (34, 35, 37, 36), (36, 37, 39, 38), (38, 39, 41, 40), (40, 41, 43, 42), (42, 43, 45, 44), (44, 45, 47, 46), (46, 47, 49, 48), (48, 49, 51, 50), (50, 51, 53, 52), (52, 53, 55, 54), (54, 55, 57, 56), (56, 57, 59, 58), (58, 59, 61, 60), (3, 1, 63, 61, 59, 57, 55, 53, 51, 49, 47, 45, 43, 41, 39, 37, 35, 33, 31, 29, 27, 25, 23, 21, 19, 17, 15, 13, 11, 9, 7, 5), (60, 61, 63, 62), (62, 63, 1, 0), (0, 2, 4, 6, 8, 10, 12, 14, 16, 18, 20, 22, 24, 26, 28, 30, 32, 34, 36, 38, 40, 42, 44, 46, 48, 50, 52, 54, 56, 58, 60, 62)])
_uv = me_cylinder.uv_layers.new(name='UVMap')
_uv.uv.foreach_set('vector', [0.5955, 1.0, 0.5955, 0.5, 0.6355, 0.5, 0.6355, 1.0, 0.6355, 1.0, 0.6355, 0.5, 0.6732, 0.5, 0.6732, 1.0, 0.6732, 1.0, 0.6732, 0.5, 0.7071, 0.5, 0.7071, 1.0, 0.7071, 1.0, 0.7071, 0.5, 0.736, 0.5, 0.736, 1.0, 0.736, 2.444e-08, 0.736, 0.5, 0.7071, 0.5, 0.7071, 4.889e-08, 0.7071, 4.889e-08, 0.7071, 0.5, 0.6732, 0.5, 0.6732, 2.444e-08, 0.6732, 2.444e-08, 0.6732, 0.5, 0.6355, 0.5, 0.6355, 2.444e-08, 0.6355, 2.444e-08, 0.6355, 0.5, 0.5955, 0.5, 0.5955, 0.0, 0.5955, 0.0, 0.5955, 0.5, 0.5547, 0.5, 0.5547, 0.0, 0.5547, 0.0, 0.5547, 0.5, 0.5147, 0.5, 0.5147, 0.0, 0.5147, 0.0, 0.5147, 0.5, 0.477, 0.5, 0.477, 2.444e-08, 0.477, 2.444e-08, 0.477, 0.5, 0.4431, 0.5, 0.4431, 0.0, 0.4431, 0.0, 0.4431, 0.5, 0.4142, 0.5, 0.4142, 4.889e-08, 0.736, 1.0, 0.736, 0.5, 0.7699, 0.5, 0.7699, 1.0, 0.7699, 1.0, 0.7699, 0.5, 0.8076, 0.5, 0.8076, 1.0, 0.8076, 1.0, 0.8076, 0.5, 0.8476, 0.5, 0.8476, 1.0, 0.8476, 1.0, 0.8476, 0.5, 0.8884, 0.5, 0.8884, 1.0, 0.8884, 1.0, 0.8884, 0.5, 0.9284, 0.5, 0.9284, 1.0, 0.9284, 1.0, 0.9284, 0.5, 0.9661, 0.5, 0.9661, 1.0, 0.9661, 1.0, 0.9661, 0.5, 1.0, 0.5, 1.0, 1.0, 1.0, 2.444e-08, 1.0, 0.5, 0.9661, 0.5, 0.9661, 2.444e-08, 0.9661, 2.444e-08, 0.9661, 0.5, 0.9284, 0.5, 0.9284, 4.889e-08, 0.9284, 4.889e-08, 0.9284, 0.5, 0.8884, 0.5, 0.8884, 7.333e-08, 0.8884, 7.333e-08, 0.8884, 0.5, 0.8476, 0.5, 0.8476, 2.444e-08, 0.8476, 2.444e-08, 0.8476, 0.5, 0.8076, 0.5, 0.8076, 7.333e-08, 0.8076, 7.333e-08, 0.8076, 0.5, 0.7699, 0.5, 0.7699, 0.0, 0.7699, 0.0, 0.7699, 0.5, 0.736, 0.5, 0.736, 2.444e-08, 0.4142, 1.0, 0.4142, 0.5, 0.4431, 0.5, 0.4431, 1.0, 0.4431, 1.0, 0.4431, 0.5, 0.477, 0.5, 0.477, 1.0, 0.477, 1.0, 0.477, 0.5, 0.5147, 0.5, 0.5147, 1.0, 0.04624, 0.0902, 0.07508, 0.05554, 0.109, 0.02832, 0.1467, 0.009561, 0.1867, 2.444e-08, 0.2275, 0.0, 0.2675, 0.009561, 0.3052, 0.02832, 0.3391, 0.05554, 0.368, 0.0902, 0.3906, 0.1309, 0.4063, 0.1762, 0.4142, 0.2243, 0.4142, 0.2733, 0.4063, 0.3214, 0.3906, 0.3666, 0.368, 0.4074, 0.3391, 0.442, 0.3052, 0.4693, 0.2675, 0.488, 0.2275, 0.4976, 0.1867, 0.4976, 0.1467, 0.488, 0.109, 0.4693, 0.07508, 0.442, 0.04624, 0.4074, 0.02357, 0.3666, 0.007959, 0.3214, 0.0, 0.2733, 2.035e-08, 0.2243, 0.007959, 0.1762, 0.02357, 0.1309, 0.5147, 1.0, 0.5147, 0.5, 0.5547, 0.5, 0.5547, 1.0, 0.5547, 1.0, 0.5547, 0.5, 0.5955, 0.5, 0.5955, 1.0, 0.2675, 0.9856, 0.2275, 0.9952, 0.1867, 0.9952, 0.1467, 0.9856, 0.109, 0.9669, 0.07508, 0.9396, 0.04624, 0.905, 0.02357, 0.8642, 0.007959, 0.819, 4.07e-08, 0.7709, 0.0, 0.7219, 0.007959, 0.6738, 0.02357, 0.6285, 0.04624, 0.5878, 0.07508, 0.5531, 0.109, 0.5259, 0.1467, 0.5072, 0.1867, 0.4976, 0.2275, 0.4976, 0.2675, 0.5072, 0.3052, 0.5259, 0.3391, 0.5531, 0.368, 0.5878, 0.3906, 0.6285, 0.4063, 0.6738, 0.4142, 0.7219, 0.4142, 0.7709, 0.4063, 0.819, 0.3906, 0.8642, 0.368, 0.905, 0.3391, 0.9396, 0.3052, 0.9669])
me_cylinder.materials.append(mat_material_009)
me_cylinder.use_remesh_preserve_volume = False
me_cylinder.use_remesh_preserve_attributes = False
me_cylinder.use_mirror_vertex_groups = False
me_cylinder.update()
me_cube_033 = bpy.data.meshes.new('Cube.033')
me_cube_033.from_pydata([(-41.81, -20.75, -20.14), (-41.81, -20.75, 21.08), (-41.81, 20.48, -20.14), (-41.81, 20.48, 21.08), (-0.5833, -20.75, -20.14), (-0.5833, -20.75, 21.08), (-0.5833, 20.48, -20.14), (-0.5833, 20.48, 21.08), (-41.81, 1.58, 21.08), (-41.81, 18.1, -20.14), (-0.5833, 1.58, 21.08), (-0.5833, 19.55, -20.14), (-41.81, -17.51, -20.14), (-0.5833, -0.6667, 21.08), (-41.81, -0.6667, 21.08), (-0.5833, -19.49, -20.14), (-41.81, -20.75, 22.8), (-41.81, 20.48, 22.8), (-0.5833, 20.48, 22.8), (-0.5833, -20.75, 22.8), (-0.5833, 19.55, 22.8), (-41.81, 19.55, 22.8), (-41.81, -19.49, 22.8), (-0.5833, -19.49, 22.8), (-41.81, 20.48, -17.68), (-0.5833, 20.48, -17.68), (-0.5833, -20.75, -17.68), (0.2512, 19.55, -19.7), (-44.13, 18.1, -12.06), (-44.13, -17.51, -12.06), (0.2512, -19.49, -19.7), (-41.81, -20.75, -17.68)], [], [(28, 24, 2, 9), (24, 25, 6, 2), (30, 26, 4, 15), (26, 31, 0, 4), (9, 2, 6, 11), (10, 7, 3, 8), (13, 10, 8, 14), (12, 9, 11, 15), (25, 27, 11, 6), (29, 28, 9, 12), (31, 29, 12, 0), (0, 12, 15, 4), (5, 13, 14, 1), (27, 30, 15, 11), (10, 13, 23, 20), (1, 14, 22, 16), (14, 8, 21, 22), (7, 10, 20, 18), (5, 1, 16, 19), (13, 5, 19, 23), (3, 7, 18, 17), (8, 3, 17, 21), (20, 23, 30, 27), (16, 22, 29, 31), (22, 21, 28, 29), (18, 20, 27, 25), (19, 16, 31, 26), (23, 19, 26, 30), (17, 18, 25, 24), (21, 17, 24, 28)])
_uv = me_cube_033.uv_layers.new(name='UVMap')
_uv.uv.foreach_set('vector', [0.6386, 0.6168, 0.6565, 0.6628, 0.6565, 0.6823, 0.6376, 0.6822, 0.3288, 0.01956, 1.901e-09, 0.01956, 0.0, 4.544e-08, 0.3288, 0.0, 0.01036, 0.3452, 0.0, 0.3611, 1.521e-08, 0.3416, 0.009978, 0.3415, 0.3288, 0.3214, 0.6575, 0.3214, 0.6575, 0.341, 0.3288, 0.341, 0.6755, 0.673, 0.6565, 0.673, 0.6565, 0.348, 0.6639, 0.348, 0.9863, 0.1773, 0.9863, 0.3274, 0.6575, 0.3274, 0.6575, 0.1773, 0.9863, 0.1595, 0.9863, 0.1773, 0.6575, 0.1773, 0.6575, 0.1595, 0.9595, 0.673, 0.6755, 0.673, 0.6639, 0.348, 0.9753, 0.348, 0.3282, 0.3606, 0.3212, 0.3447, 0.3209, 0.341, 0.3282, 0.341, 0.355, 0.6156, 0.6386, 0.6168, 0.6376, 0.6822, 0.354, 0.681, 0.3282, 0.6614, 0.355, 0.6156, 0.354, 0.681, 0.3282, 0.6809, 0.9853, 0.673, 0.9595, 0.673, 0.9753, 0.348, 0.9853, 0.348, 0.9863, 0.0, 0.9863, 0.1595, 0.6575, 0.1595, 0.6575, 9.088e-08, 0.6639, 0.341, 0.9753, 0.341, 0.9753, 0.348, 0.6639, 0.348, 0.6565, 0.8501, 0.6565, 0.8323, 0.6702, 0.683, 0.6702, 0.9926, 0.999, 0.6684, 0.999, 0.8276, 0.9853, 0.6783, 0.9853, 0.6684, 0.999, 0.8276, 0.999, 0.8454, 0.9853, 0.9879, 0.9853, 0.6783, 0.6565, 1.0, 0.6565, 0.8501, 0.6702, 0.9926, 0.6702, 0.9999, 1.0, 0.0, 1.0, 0.3274, 0.9863, 0.3274, 0.9863, 7.573e-09, 0.6565, 0.8323, 0.6565, 0.6731, 0.6702, 0.673, 0.6702, 0.683, 0.9853, 0.6684, 0.9853, 0.341, 0.999, 0.341, 0.999, 0.6684, 0.999, 0.8454, 0.999, 0.9952, 0.9853, 0.9952, 0.9853, 0.9879, 0.3209, 0.6819, 0.009978, 0.6824, 0.01036, 0.3452, 0.3212, 0.3447, 0.3282, 0.341, 0.3382, 0.341, 0.355, 0.6156, 0.3282, 0.6614, 0.3382, 0.341, 0.6492, 0.3424, 0.6386, 0.6168, 0.355, 0.6156, 0.3282, 0.6818, 0.3209, 0.6819, 0.3212, 0.3447, 0.3282, 0.3606, 0.3288, 3.029e-08, 0.6575, 0.0, 0.6575, 0.3214, 0.3288, 0.3214, 0.009978, 0.6824, 1.521e-08, 0.6824, 0.0, 0.3611, 0.01036, 0.3452, 0.3288, 0.341, 3.565e-08, 0.341, 1.901e-09, 0.01956, 0.3288, 0.01956, 0.6492, 0.3424, 0.6565, 0.3424, 0.6565, 0.6628, 0.6386, 0.6168])
me_cube_033.materials.append(mat_material_021)
me_cube_033.use_remesh_preserve_volume = False
me_cube_033.use_remesh_preserve_attributes = False
me_cube_033.use_mirror_vertex_groups = False
me_cube_033.update()
me_cube_052 = bpy.data.meshes.new('Cube.052')
me_cube_052.from_pydata([(-41.81, -20.75, -20.14), (-41.81, -20.75, 21.08), (-41.81, 20.48, -20.14), (-41.81, 20.48, 21.08), (-0.5833, -20.75, -20.14), (-0.5833, -20.75, 21.08), (-0.5833, 20.48, -20.14), (-0.5833, 20.48, 21.08), (-41.81, 1.58, 21.08), (-41.81, 19.55, -20.14), (-0.5833, 1.58, 21.08), (-0.5833, 19.55, -20.14), (-41.81, -19.49, -20.14), (-0.5833, -0.6667, 21.08), (-41.81, -0.6667, 21.08), (-0.5833, -19.49, -20.14), (-41.81, -20.75, 22.8), (-41.81, 20.48, 22.8), (-0.5833, 20.48, 22.8), (-0.5833, -20.75, 22.8), (-0.5833, 19.55, 22.8), (-41.81, 19.55, 22.8), (-41.81, -19.49, 22.8), (-0.5833, -19.49, 22.8), (-41.81, 20.48, -17.68), (-0.5833, 20.48, -17.68), (-0.5833, -20.75, -17.68), (-0.5833, 19.55, -17.68), (-41.81, 19.55, -17.68), (-41.81, -19.49, -17.68), (-0.5833, -19.49, -17.68), (-41.81, -20.75, -17.68)], [], [(28, 24, 2, 9), (24, 25, 6, 2), (30, 26, 4, 15), (26, 31, 0, 4), (9, 2, 6, 11), (10, 7, 3, 8), (13, 10, 8, 14), (12, 9, 11, 15), (25, 27, 11, 6), (29, 28, 9, 12), (31, 29, 12, 0), (0, 12, 15, 4), (5, 13, 14, 1), (27, 30, 15, 11), (10, 13, 23, 20), (1, 14, 22, 16), (14, 8, 21, 22), (7, 10, 20, 18), (5, 1, 16, 19), (13, 5, 19, 23), (3, 7, 18, 17), (8, 3, 17, 21), (20, 23, 30, 27), (16, 22, 29, 31), (22, 21, 28, 29), (18, 20, 27, 25), (19, 16, 31, 26), (23, 19, 26, 30), (17, 18, 25, 24), (21, 17, 24, 28)])
_uv = me_cube_052.uv_layers.new(name='UVMap')
_uv.uv.foreach_set('vector', [0.6592, 0.6745, 0.6667, 0.6745, 0.6667, 0.6944, 0.6592, 0.6944, 0.6667, 0.01992, 0.3333, 0.01992, 0.3333, 4.627e-08, 0.6667, 0.0, 0.3232, 0.3273, 0.3333, 0.3273, 0.3333, 0.3472, 0.3232, 0.3472, 2.265e-08, 0.6745, 0.3333, 0.6745, 0.3333, 0.6944, 2.458e-08, 0.6944, 0.6667, 0.3408, 0.6667, 0.3333, 1.0, 0.3333, 1.0, 0.3408, 1.0, 0.1805, 1.0, 0.3333, 0.6667, 0.3333, 0.6667, 0.1805, 1.0, 0.1624, 1.0, 0.1805, 0.6667, 0.1805, 0.6667, 0.1624, 0.6667, 0.6565, 0.6667, 0.3408, 1.0, 0.3408, 1.0, 0.6565, 1.388e-07, 0.3273, 0.007494, 0.3273, 0.007494, 0.3472, 1.388e-07, 0.3472, 0.3435, 0.6745, 0.6592, 0.6745, 0.6592, 0.6944, 0.3435, 0.6944, 0.3333, 0.6745, 0.3435, 0.6745, 0.3435, 0.6944, 0.3333, 0.6944, 0.6667, 0.6667, 0.6667, 0.6565, 1.0, 0.6565, 1.0, 0.6667, 1.0, 0.0, 1.0, 0.1624, 0.6667, 0.1624, 0.6667, 9.253e-08, 0.007494, 0.3273, 0.3232, 0.3273, 0.3232, 0.3472, 0.007494, 0.3472, 0.7083, 0.8195, 0.7083, 0.8376, 0.6944, 0.9899, 0.6944, 0.6742, 0.7221, 0.6667, 0.7221, 0.829, 0.7083, 0.6768, 0.7083, 0.6667, 0.7221, 0.829, 0.7221, 0.8472, 0.7083, 0.9925, 0.7083, 0.6768, 0.7083, 0.6667, 0.7083, 0.8195, 0.6944, 0.6742, 0.6944, 0.6667, 0.6944, 0.6667, 0.6944, 1.0, 0.6805, 1.0, 0.6805, 0.6667, 0.7083, 0.8376, 0.7083, 1.0, 0.6944, 1.0, 0.6944, 0.9899, 0.6667, 1.0, 0.6667, 0.6667, 0.6805, 0.6667, 0.6805, 1.0, 0.7221, 0.8472, 0.7221, 1.0, 0.7083, 1.0, 0.7083, 0.9925, 0.007494, 1.234e-07, 0.3232, 0.0, 0.3232, 0.3273, 0.007494, 0.3273, 0.3333, 0.3472, 0.3435, 0.3472, 0.3435, 0.6745, 0.3333, 0.6745, 0.3435, 0.3472, 0.6592, 0.3472, 0.6592, 0.6745, 0.3435, 0.6745, 0.0, 1.234e-07, 0.007494, 1.234e-07, 0.007494, 0.3273, 1.388e-07, 0.3273, 0.0, 0.3472, 0.3333, 0.3472, 0.3333, 0.6745, 2.265e-08, 0.6745, 0.3232, 0.0, 0.3333, 0.0, 0.3333, 0.3273, 0.3232, 0.3273, 0.6667, 0.3472, 0.3333, 0.3472, 0.3333, 0.01992, 0.6667, 0.01992, 0.6592, 0.3472, 0.6667, 0.3472, 0.6667, 0.6745, 0.6592, 0.6745])
me_cube_052.materials.append(mat_material_044)
me_cube_052.use_remesh_preserve_volume = False
me_cube_052.use_remesh_preserve_attributes = False
me_cube_052.use_mirror_vertex_groups = False
me_cube_052.update()
me_cube_053 = bpy.data.meshes.new('Cube.053')
me_cube_053.from_pydata([(-0.9415, -0.3048, -0.318), (-0.9415, -0.3048, 0.2916), (-0.9415, 0.3048, -0.318), (-0.9415, 0.3048, 0.2916), (-0.3319, -0.3048, -0.318), (-0.3319, -0.3048, 0.2916), (-0.3319, 0.3048, -0.318), (-0.3319, 0.3048, 0.2916), (-0.9415, 0.1477, 0.2916), (-0.9415, 0.2911, -0.318), (-0.3319, 0.1477, 0.2916), (-0.3319, 0.2911, -0.318), (-0.9415, -0.2863, -0.318), (-0.3319, -0.138, 0.2916), (-0.9415, -0.138, 0.2916), (-0.3319, -0.2863, -0.318), (-0.9415, -0.3048, 0.1702), (-0.9415, 0.3048, 0.1702), (-0.3319, 0.3048, 0.1702), (-0.3319, -0.3048, 0.1702), (-0.3319, 0.2911, 0.1702), (-0.9415, 0.2911, 0.1702), (-0.9415, -0.2863, 0.1702), (-0.3319, -0.2863, 0.1702), (-0.9415, 0.3048, -0.2815), (-0.3319, 0.3048, -0.2815), (-0.3319, -0.3048, -0.2815), (-0.3319, 0.2911, -0.2815), (-0.9415, 0.2911, -0.2815), (-0.9415, -0.2863, -0.2815), (-0.3319, -0.2863, -0.2815), (-0.9415, -0.3048, -0.2815)], [], [(28, 24, 2, 9), (24, 25, 6, 2), (30, 26, 4, 15), (26, 31, 0, 4), (9, 2, 6, 11), (10, 7, 3, 8), (13, 10, 8, 14), (12, 9, 11, 15), (25, 27, 11, 6), (29, 28, 9, 12), (31, 29, 12, 0), (0, 12, 15, 4), (5, 13, 14, 1), (27, 30, 15, 11), (10, 13, 23, 20), (1, 14, 22, 16), (14, 8, 21, 22), (7, 10, 20, 18), (5, 1, 16, 19), (13, 5, 19, 23), (3, 7, 18, 17), (8, 3, 17, 21), (20, 23, 30, 27), (16, 22, 29, 31), (22, 21, 28, 29), (18, 20, 27, 25), (19, 16, 31, 26), (23, 19, 26, 30), (17, 18, 25, 24), (21, 17, 24, 28)])
_uv = me_cube_053.uv_layers.new(name='UVMap')
_uv.uv.foreach_set('vector', [0.3134, 0.3408, 0.3134, 0.3333, 0.3333, 0.3333, 0.3333, 0.3408, 0.3333, 0.3134, 0.6667, 0.3134, 0.6667, 0.3333, 0.3333, 0.3333, 0.3435, 0.3533, 0.3333, 0.3533, 0.3333, 0.3333, 0.3435, 0.3333, 3.259e-08, 0.3134, 0.3333, 0.3134, 0.3333, 0.3333, 3.259e-08, 0.3333, 0.3333, 0.9925, 0.3333, 1.0, 0.0, 1.0, 0.0, 0.9925, 0.6667, 0.0859, 0.6667, 3.259e-08, 1.0, 0.0, 1.0, 0.0859, 0.6667, 0.2421, 0.6667, 0.0859, 1.0, 0.0859, 1.0, 0.2421, 0.3333, 0.6768, 0.3333, 0.9925, 0.0, 0.9925, 0.0, 0.6768, 0.6667, 0.3533, 0.6592, 0.3533, 0.6592, 0.3333, 0.6667, 0.3333, 0.3134, 0.6565, 0.3134, 0.3408, 0.3333, 0.3408, 0.3333, 0.6565, 0.3134, 0.6667, 0.3134, 0.6565, 0.3333, 0.6565, 0.3333, 0.6667, 0.3333, 0.6667, 0.3333, 0.6768, 0.0, 0.6768, 0.0, 0.6667, 0.6667, 0.3333, 0.6667, 0.2421, 1.0, 0.2421, 1.0, 0.3333, 0.6592, 0.3533, 0.3435, 0.3533, 0.3435, 0.3333, 0.6592, 0.3333, 0.5808, 0.6667, 0.4246, 0.6667, 0.3435, 0.6002, 0.6592, 0.6002, 3.259e-08, 0.6667, 1.63e-08, 0.5754, 0.06643, 0.6565, 0.06643, 0.6667, 1.63e-08, 0.5754, 1.63e-08, 0.4192, 0.06643, 0.3408, 0.06643, 0.6565, 0.6667, 0.6667, 0.5808, 0.6667, 0.6592, 0.6002, 0.6667, 0.6002, 0.0, 3.259e-08, 0.3333, 0.0, 0.3333, 0.06643, 1.63e-08, 0.06643, 0.4246, 0.6667, 0.3333, 0.6667, 0.3333, 0.6002, 0.3435, 0.6002, 0.3333, 0.0, 0.6667, 0.0, 0.6667, 0.06643, 0.3333, 0.06643, 1.63e-08, 0.4192, 0.0, 0.3333, 0.06643, 0.3333, 0.06643, 0.3408, 0.6592, 0.6002, 0.3435, 0.6002, 0.3435, 0.3533, 0.6592, 0.3533, 0.06643, 0.6667, 0.06643, 0.6565, 0.3134, 0.6565, 0.3134, 0.6667, 0.06643, 0.6565, 0.06643, 0.3408, 0.3134, 0.3408, 0.3134, 0.6565, 0.6667, 0.6002, 0.6592, 0.6002, 0.6592, 0.3533, 0.6667, 0.3533, 1.63e-08, 0.06643, 0.3333, 0.06643, 0.3333, 0.3134, 3.259e-08, 0.3134, 0.3435, 0.6002, 0.3333, 0.6002, 0.3333, 0.3533, 0.3435, 0.3533, 0.3333, 0.06643, 0.6667, 0.06643, 0.6667, 0.3134, 0.3333, 0.3134, 0.06643, 0.3408, 0.06643, 0.3333, 0.3134, 0.3333, 0.3134, 0.3408])
me_cube_053.materials.append(mat_material_045)
me_cube_053.use_remesh_preserve_volume = False
me_cube_053.use_remesh_preserve_attributes = False
me_cube_053.use_mirror_vertex_groups = False
me_cube_053.update()
me_cube_016 = bpy.data.meshes.new('Cube.016')
me_cube_016.from_pydata([(-1.0, -1.0, 0.334), (-1.0, -1.0, 1.0), (-1.0, 1.0, 0.334), (-1.0, 1.0, 1.0), (1.0, -1.0, -0.124), (1.201, -1.0, 1.0), (1.0, 1.0, -0.124), (1.195, 1.0, 1.0), (-0.3553, 1.0, -0.1297), (-0.3553, -1.0, -0.1297)], [], [(1, 3, 2, 0), (3, 7, 6, 8, 2), (7, 5, 4, 6), (5, 1, 0, 9, 4), (0, 2, 8, 6, 4, 9), (5, 7, 3, 1)])
_uv = me_cube_016.uv_layers.new(name='UVMap')
_uv.uv.foreach_set('vector', [0.2681, 0.9878, 0.2681, 0.5176, 0.4245, 0.5176, 0.4245, 0.9878, 1.0, 0.4824, 1.0, 0.9985, 0.7361, 0.9527, 0.7348, 0.634, 0.8436, 0.4824, 0.0002552, 0.9878, 0.0, 0.5176, 0.2681, 0.5176, 0.2681, 0.9878, 0.7348, 0.4824, 0.7348, 1.0, 0.5784, 1.0, 0.4696, 0.8484, 0.4709, 0.5297, 0.4696, 1.401e-07, 0.9391, 0.0, 0.9391, 0.1721, 0.9391, 0.4824, 0.4696, 0.4824, 0.4696, 0.1721, 0.0, 0.0, 0.4696, 0.001484, 0.4696, 0.5176, 6.997e-08, 0.5176])
me_cube_016.materials.append(mat_material_001)
me_cube_016.use_remesh_preserve_volume = False
me_cube_016.use_remesh_preserve_attributes = False
me_cube_016.use_mirror_vertex_groups = False
me_cube_016.update()
me_cube_017 = bpy.data.meshes.new('Cube.017')
me_cube_017.from_pydata([(-1.0, -1.0, -1.0), (-1.0, -1.0, 1.0), (-1.0, 1.0, -1.0), (-1.0, 1.0, 1.0), (1.0, -1.0, -1.0), (1.0, -1.0, 1.0), (1.0, 1.0, -1.0), (1.0, 1.0, 1.0)], [], [(1, 3, 2, 0), (3, 7, 6, 2), (7, 5, 4, 6), (5, 1, 0, 4), (0, 2, 6, 4), (5, 7, 3, 1)])
_uv = me_cube_017.uv_layers.new(name='UVMap')
_uv.uv.foreach_set('vector', [0.3333, 0.3333, 0.3333, 3.974e-08, 0.6667, 0.0, 0.6667, 0.3333, 3.974e-08, 0.6667, 0.0, 0.3333, 0.3333, 0.3333, 0.3333, 0.6667, 1.291e-07, 0.3333, 0.0, 8.941e-08, 0.3333, 0.0, 0.3333, 0.3333, 0.3333, 0.3333, 0.6667, 0.3333, 0.6667, 0.6667, 0.3333, 0.6667, 1.0, 0.0, 1.0, 0.3333, 0.6667, 0.3333, 0.6667, 2.98e-08, 0.0, 0.6667, 0.3333, 0.6667, 0.3333, 1.0, 4.967e-08, 1.0])
me_cube_017.materials.append(mat_material_003)
me_cube_017.use_remesh_preserve_volume = False
me_cube_017.use_remesh_preserve_attributes = False
me_cube_017.use_mirror_vertex_groups = False
me_cube_017.update()
me_cube_018 = bpy.data.meshes.new('Cube.018')
me_cube_018.from_pydata([(-1.0, -1.0, -1.0), (-1.0, -1.0, 1.0), (-1.0, 1.0, -1.0), (-1.0, 1.0, 1.0), (1.0, -1.0, -1.0), (1.0, -1.0, 1.0), (1.0, 1.0, -1.0), (1.0, 1.0, 1.0)], [], [(1, 3, 2, 0), (3, 7, 6, 2), (7, 5, 4, 6), (5, 1, 0, 4), (0, 2, 6, 4), (5, 7, 3, 1)])
_uv = me_cube_018.uv_layers.new(name='UVMap')
_uv.uv.foreach_set('vector', [0.3333, 0.3333, 0.3333, 3.974e-08, 0.6667, 0.0, 0.6667, 0.3333, 3.974e-08, 0.6667, 0.0, 0.3333, 0.3333, 0.3333, 0.3333, 0.6667, 1.291e-07, 0.3333, 0.0, 8.941e-08, 0.3333, 0.0, 0.3333, 0.3333, 0.3333, 0.3333, 0.6667, 0.3333, 0.6667, 0.6667, 0.3333, 0.6667, 1.0, 0.0, 1.0, 0.3333, 0.6667, 0.3333, 0.6667, 2.98e-08, 0.0, 0.6667, 0.3333, 0.6667, 0.3333, 1.0, 4.967e-08, 1.0])
me_cube_018.materials.append(mat_material_020)
me_cube_018.use_remesh_preserve_volume = False
me_cube_018.use_remesh_preserve_attributes = False
me_cube_018.use_mirror_vertex_groups = False
me_cube_018.update()
me_cube_027 = bpy.data.meshes.new('Cube.027')
me_cube_027.from_pydata([(-0.3048, -0.3048, -0.3048), (-0.3048, -0.3048, -0.1685), (-0.3048, 0.3048, -0.3048), (-0.3048, 0.3048, -0.1685), (0.3048, -0.3048, -0.3048), (0.3048, -0.3048, -0.1685), (0.3048, 0.3048, -0.3048), (0.3048, 0.3048, -0.1685), (0.0, 0.3048, 0.3048), (0.2101, 0.3048, 0.3048), (-0.1979, 0.3048, 0.3048), (0.0, -0.3048, 0.3048), (-0.1979, -0.3048, 0.3048), (0.2101, -0.3048, 0.3048)], [], [(1, 3, 2, 0), (3, 10, 8, 9, 7, 6, 2), (7, 5, 4, 6), (5, 13, 11, 12, 1, 0, 4), (0, 2, 6, 4), (5, 7, 9, 8, 10, 3, 1, 12, 11, 13)])
_uv = me_cube_027.uv_layers.new(name='UVMap')
_uv.uv.foreach_set('vector', [0.8995, 1.0, 0.8995, 0.5, 1.0, 0.5, 1.0, 1.0, 0.3492, 0.5, 4.397e-08, 0.4123, 2.199e-08, 0.25, 0.0, 0.07765, 0.3492, 7.333e-08, 0.4497, 0.0, 0.4497, 0.5, 0.8995, 0.5, 0.8995, 4.889e-08, 1.0, 0.0, 1.0, 0.5, 0.5503, 0.5, 0.8995, 0.5776, 0.8995, 0.75, 0.8995, 0.9123, 0.5503, 1.0, 0.4497, 1.0, 0.4497, 0.5, 0.4497, 0.5, 0.4497, 4.889e-08, 0.8995, 0.0, 0.8995, 0.5, 0.4497, 0.5, 0.4497, 1.0, 0.3799, 1.0, 0.2249, 1.0, 0.07887, 1.0, 4.397e-08, 1.0, 0.0, 0.5, 0.07887, 0.5, 0.2249, 0.5, 0.3799, 0.5])
me_cube_027.materials.append(mat_material_022)
me_cube_027.use_remesh_preserve_volume = False
me_cube_027.use_remesh_preserve_attributes = False
me_cube_027.use_mirror_vertex_groups = False
me_cube_027.update()
me_cube_028 = bpy.data.meshes.new('Cube.028')
me_cube_028.from_pydata([(-1.0, -1.0, -1.0), (-1.0, -1.0, 1.0), (-1.0, 1.0, -1.0), (-1.0, 1.0, 1.0), (1.0, -1.0, -1.0), (1.0, -1.0, 1.0), (1.0, 1.0, -1.0), (1.0, 1.0, 1.0)], [], [(1, 3, 2, 0), (3, 7, 6, 2), (7, 5, 4, 6), (5, 1, 0, 4), (0, 2, 6, 4), (5, 7, 3, 1)])
_uv = me_cube_028.uv_layers.new(name='UVMap')
_uv.uv.foreach_set('vector', [0.3333, 0.3333, 0.3333, 3.974e-08, 0.6667, 0.0, 0.6667, 0.3333, 3.974e-08, 0.6667, 0.0, 0.3333, 0.3333, 0.3333, 0.3333, 0.6667, 1.291e-07, 0.3333, 0.0, 8.941e-08, 0.3333, 0.0, 0.3333, 0.3333, 0.3333, 0.3333, 0.6667, 0.3333, 0.6667, 0.6667, 0.3333, 0.6667, 1.0, 0.0, 1.0, 0.3333, 0.6667, 0.3333, 0.6667, 2.98e-08, 0.0, 0.6667, 0.3333, 0.6667, 0.3333, 1.0, 4.967e-08, 1.0])
me_cube_028.materials.append(mat_material_035)
me_cube_028.use_remesh_preserve_volume = False
me_cube_028.use_remesh_preserve_attributes = False
me_cube_028.use_mirror_vertex_groups = False
me_cube_028.update()
me_cylinder_004 = bpy.data.meshes.new('Cylinder.004')
me_cylinder_004.from_pydata([(0.0, 0.3048, -0.3048), (0.0, 0.3048, 0.3048), (0.05946, 0.2989, -0.3048), (0.05946, 0.2989, 0.3048), (0.1166, 0.2816, -0.3048), (0.1166, 0.2816, 0.3048), (0.1693, 0.2534, -0.3048), (0.1693, 0.2534, 0.3048), (0.2155, 0.2155, -0.3048), (0.2155, 0.2155, 0.3048), (0.2534, 0.1693, -0.3048), (0.2534, 0.1693, 0.3048), (0.2816, 0.1166, -0.3048), (0.2816, 0.1166, 0.3048), (0.2989, 0.05946, -0.3048), (0.2989, 0.05946, 0.3048), (0.3048, 2.301e-08, -0.3048), (0.3048, 2.301e-08, 0.3048), (0.2989, -0.05946, -0.3048), (0.2989, -0.05946, 0.3048), (0.2816, -0.1166, -0.3048), (0.2816, -0.1166, 0.3048), (0.2534, -0.1693, -0.3048), (0.2534, -0.1693, 0.3048), (0.2155, -0.2155, -0.3048), (0.2155, -0.2155, 0.3048), (0.1693, -0.2534, -0.3048), (0.1693, -0.2534, 0.3048), (0.1166, -0.2816, -0.3048), (0.1166, -0.2816, 0.3048), (0.05946, -0.2989, -0.3048), (0.05946, -0.2989, 0.3048), (-9.932e-08, -0.3048, -0.3048), (-9.932e-08, -0.3048, 0.3048), (-0.05946, -0.2989, -0.3048), (-0.05946, -0.2989, 0.3048), (-0.1166, -0.2816, -0.3048), (-0.1166, -0.2816, 0.3048), (-0.1693, -0.2534, -0.3048), (-0.1693, -0.2534, 0.3048), (-0.2155, -0.2155, -0.3048), (-0.2155, -0.2155, 0.3048), (-0.2534, -0.1693, -0.3048), (-0.2534, -0.1693, 0.3048), (-0.2816, -0.1166, -0.3048), (-0.2816, -0.1166, 0.3048), (-0.2989, -0.05946, -0.3048), (-0.2989, -0.05946, 0.3048), (-0.3048, 2.943e-07, -0.3048), (-0.3048, 2.943e-07, 0.3048), (-0.2989, 0.05946, -0.3048), (-0.2989, 0.05946, 0.3048), (-0.2816, 0.1166, -0.3048), (-0.2816, 0.1166, 0.3048), (-0.2534, 0.1693, -0.3048), (-0.2534, 0.1693, 0.3048), (-0.2155, 0.2155, -0.3048), (-0.2155, 0.2155, 0.3048), (-0.1693, 0.2534, -0.3048), (-0.1693, 0.2534, 0.3048), (-0.1166, 0.2816, -0.3048), (-0.1166, 0.2816, 0.3048), (-0.05946, 0.2989, -0.3048), (-0.05946, 0.2989, 0.3048)], [], [(0, 1, 3, 2), (2, 3, 5, 4), (4, 5, 7, 6), (6, 7, 9, 8), (8, 9, 11, 10), (10, 11, 13, 12), (12, 13, 15, 14), (14, 15, 17, 16), (16, 17, 19, 18), (18, 19, 21, 20), (20, 21, 23, 22), (22, 23, 25, 24), (24, 25, 27, 26), (26, 27, 29, 28), (28, 29, 31, 30), (30, 31, 33, 32), (32, 33, 35, 34), (34, 35, 37, 36), (36, 37, 39, 38), (38, 39, 41, 40), (40, 41, 43, 42), (42, 43, 45, 44), (44, 45, 47, 46), (46, 47, 49, 48), (48, 49, 51, 50), (50, 51, 53, 52), (52, 53, 55, 54), (54, 55, 57, 56), (56, 57, 59, 58), (58, 59, 61, 60), (3, 1, 63, 61, 59, 57, 55, 53, 51, 49, 47, 45, 43, 41, 39, 37, 35, 33, 31, 29, 27, 25, 23, 21, 19, 17, 15, 13, 11, 9, 7, 5), (60, 61, 63, 62), (62, 63, 1, 0), (0, 2, 4, 6, 8, 10, 12, 14, 16, 18, 20, 22, 24, 26, 28, 30, 32, 34, 36, 38, 40, 42, 44, 46, 48, 50, 52, 54, 56, 58, 60, 62)])
_uv = me_cylinder_004.uv_layers.new(name='UVMap')
_uv.uv.foreach_set('vector', [0.5955, 1.0, 0.5955, 0.5, 0.6355, 0.5, 0.6355, 1.0, 0.6355, 1.0, 0.6355, 0.5, 0.6732, 0.5, 0.6732, 1.0, 0.6732, 1.0, 0.6732, 0.5, 0.7071, 0.5, 0.7071, 1.0, 0.7071, 1.0, 0.7071, 0.5, 0.736, 0.5, 0.736, 1.0, 0.736, 2.444e-08, 0.736, 0.5, 0.7071, 0.5, 0.7071, 4.889e-08, 0.7071, 4.889e-08, 0.7071, 0.5, 0.6732, 0.5, 0.6732, 2.444e-08, 0.6732, 2.444e-08, 0.6732, 0.5, 0.6355, 0.5, 0.6355, 2.444e-08, 0.6355, 2.444e-08, 0.6355, 0.5, 0.5955, 0.5, 0.5955, 0.0, 0.5955, 0.0, 0.5955, 0.5, 0.5547, 0.5, 0.5547, 0.0, 0.5547, 0.0, 0.5547, 0.5, 0.5147, 0.5, 0.5147, 0.0, 0.5147, 0.0, 0.5147, 0.5, 0.477, 0.5, 0.477, 2.444e-08, 0.477, 2.444e-08, 0.477, 0.5, 0.4431, 0.5, 0.4431, 0.0, 0.4431, 0.0, 0.4431, 0.5, 0.4142, 0.5, 0.4142, 4.889e-08, 0.736, 1.0, 0.736, 0.5, 0.7699, 0.5, 0.7699, 1.0, 0.7699, 1.0, 0.7699, 0.5, 0.8076, 0.5, 0.8076, 1.0, 0.8076, 1.0, 0.8076, 0.5, 0.8476, 0.5, 0.8476, 1.0, 0.8476, 1.0, 0.8476, 0.5, 0.8884, 0.5, 0.8884, 1.0, 0.8884, 1.0, 0.8884, 0.5, 0.9284, 0.5, 0.9284, 1.0, 0.9284, 1.0, 0.9284, 0.5, 0.9661, 0.5, 0.9661, 1.0, 0.9661, 1.0, 0.9661, 0.5, 1.0, 0.5, 1.0, 1.0, 1.0, 2.444e-08, 1.0, 0.5, 0.9661, 0.5, 0.9661, 2.444e-08, 0.9661, 2.444e-08, 0.9661, 0.5, 0.9284, 0.5, 0.9284, 4.889e-08, 0.9284, 4.889e-08, 0.9284, 0.5, 0.8884, 0.5, 0.8884, 7.333e-08, 0.8884, 7.333e-08, 0.8884, 0.5, 0.8476, 0.5, 0.8476, 2.444e-08, 0.8476, 2.444e-08, 0.8476, 0.5, 0.8076, 0.5, 0.8076, 7.333e-08, 0.8076, 7.333e-08, 0.8076, 0.5, 0.7699, 0.5, 0.7699, 0.0, 0.7699, 0.0, 0.7699, 0.5, 0.736, 0.5, 0.736, 2.444e-08, 0.4142, 1.0, 0.4142, 0.5, 0.4431, 0.5, 0.4431, 1.0, 0.4431, 1.0, 0.4431, 0.5, 0.477, 0.5, 0.477, 1.0, 0.477, 1.0, 0.477, 0.5, 0.5147, 0.5, 0.5147, 1.0, 0.04624, 0.0902, 0.07508, 0.05554, 0.109, 0.02832, 0.1467, 0.009561, 0.1867, 2.444e-08, 0.2275, 0.0, 0.2675, 0.009561, 0.3052, 0.02832, 0.3391, 0.05554, 0.368, 0.0902, 0.3906, 0.1309, 0.4063, 0.1762, 0.4142, 0.2243, 0.4142, 0.2733, 0.4063, 0.3214, 0.3906, 0.3666, 0.368, 0.4074, 0.3391, 0.442, 0.3052, 0.4693, 0.2675, 0.488, 0.2275, 0.4976, 0.1867, 0.4976, 0.1467, 0.488, 0.109, 0.4693, 0.07508, 0.442, 0.04624, 0.4074, 0.02357, 0.3666, 0.007959, 0.3214, 0.0, 0.2733, 2.035e-08, 0.2243, 0.007959, 0.1762, 0.02357, 0.1309, 0.5147, 1.0, 0.5147, 0.5, 0.5547, 0.5, 0.5547, 1.0, 0.5547, 1.0, 0.5547, 0.5, 0.5955, 0.5, 0.5955, 1.0, 0.2675, 0.9856, 0.2275, 0.9952, 0.1867, 0.9952, 0.1467, 0.9856, 0.109, 0.9669, 0.07508, 0.9396, 0.04624, 0.905, 0.02357, 0.8642, 0.007959, 0.819, 4.07e-08, 0.7709, 0.0, 0.7219, 0.007959, 0.6738, 0.02357, 0.6285, 0.04624, 0.5878, 0.07508, 0.5531, 0.109, 0.5259, 0.1467, 0.5072, 0.1867, 0.4976, 0.2275, 0.4976, 0.2675, 0.5072, 0.3052, 0.5259, 0.3391, 0.5531, 0.368, 0.5878, 0.3906, 0.6285, 0.4063, 0.6738, 0.4142, 0.7219, 0.4142, 0.7709, 0.4063, 0.819, 0.3906, 0.8642, 0.368, 0.905, 0.3391, 0.9396, 0.3052, 0.9669])
me_cylinder_004.materials.append(mat_material_036)
me_cylinder_004.use_remesh_preserve_volume = False
me_cylinder_004.use_remesh_preserve_attributes = False
me_cylinder_004.use_mirror_vertex_groups = False
me_cylinder_004.update()
me_cube_030 = bpy.data.meshes.new('Cube.030')
me_cube_030.from_pydata([(-1.0, -1.0, 0.334), (-1.0, -1.0, 1.0), (-1.0, 1.0, 0.334), (-1.0, 1.0, 1.0), (1.0, -1.0, -0.124), (1.201, -1.0, 1.0), (1.0, 1.0, -0.124), (1.195, 1.0, 1.0), (-0.3553, 1.0, -0.1297), (-0.3553, -1.0, -0.1297)], [], [(1, 3, 2, 0), (3, 7, 6, 8, 2), (7, 5, 4, 6), (5, 1, 0, 9, 4), (0, 2, 8, 6, 4, 9), (5, 7, 3, 1)])
_uv = me_cube_030.uv_layers.new(name='UVMap')
_uv.uv.foreach_set('vector', [0.2681, 0.9878, 0.2681, 0.5176, 0.4245, 0.5176, 0.4245, 0.9878, 1.0, 0.4824, 1.0, 0.9985, 0.7361, 0.9527, 0.7348, 0.634, 0.8436, 0.4824, 0.0002552, 0.9878, 0.0, 0.5176, 0.2681, 0.5176, 0.2681, 0.9878, 0.7348, 0.4824, 0.7348, 1.0, 0.5784, 1.0, 0.4696, 0.8484, 0.4709, 0.5297, 0.4696, 1.401e-07, 0.9391, 0.0, 0.9391, 0.1721, 0.9391, 0.4824, 0.4696, 0.4824, 0.4696, 0.1721, 0.0, 0.0, 0.4696, 0.001484, 0.4696, 0.5176, 6.997e-08, 0.5176])
me_cube_030.materials.append(mat_material_037)
me_cube_030.use_remesh_preserve_volume = False
me_cube_030.use_remesh_preserve_attributes = False
me_cube_030.use_mirror_vertex_groups = False
me_cube_030.update()
me_cube_031 = bpy.data.meshes.new('Cube.031')
me_cube_031.from_pydata([(-1.0, -1.0, -1.0), (-1.0, -1.0, 1.0), (-1.0, 1.0, -1.0), (-1.0, 1.0, 1.0), (1.0, -1.0, -1.0), (1.0, -1.0, 1.0), (1.0, 1.0, -1.0), (1.0, 1.0, 1.0)], [], [(1, 3, 2, 0), (3, 7, 6, 2), (7, 5, 4, 6), (5, 1, 0, 4), (0, 2, 6, 4), (5, 7, 3, 1)])
_uv = me_cube_031.uv_layers.new(name='UVMap')
_uv.uv.foreach_set('vector', [0.3333, 0.3333, 0.3333, 3.974e-08, 0.6667, 0.0, 0.6667, 0.3333, 3.974e-08, 0.6667, 0.0, 0.3333, 0.3333, 0.3333, 0.3333, 0.6667, 1.291e-07, 0.3333, 0.0, 8.941e-08, 0.3333, 0.0, 0.3333, 0.3333, 0.3333, 0.3333, 0.6667, 0.3333, 0.6667, 0.6667, 0.3333, 0.6667, 1.0, 0.0, 1.0, 0.3333, 0.6667, 0.3333, 0.6667, 2.98e-08, 0.0, 0.6667, 0.3333, 0.6667, 0.3333, 1.0, 4.967e-08, 1.0])
me_cube_031.materials.append(mat_material_038)
me_cube_031.use_remesh_preserve_volume = False
me_cube_031.use_remesh_preserve_attributes = False
me_cube_031.use_mirror_vertex_groups = False
me_cube_031.update()
me_cube_032 = bpy.data.meshes.new('Cube.032')
me_cube_032.from_pydata([(-1.0, -1.0, -1.0), (-1.0, -1.0, 1.0), (-1.0, 1.0, -1.0), (-1.0, 1.0, 1.0), (1.0, -1.0, -1.0), (1.0, -1.0, 1.0), (1.0, 1.0, -1.0), (1.0, 1.0, 1.0)], [], [(1, 3, 2, 0), (3, 7, 6, 2), (7, 5, 4, 6), (5, 1, 0, 4), (0, 2, 6, 4), (5, 7, 3, 1)])
_uv = me_cube_032.uv_layers.new(name='UVMap')
_uv.uv.foreach_set('vector', [0.3333, 0.3333, 0.3333, 3.974e-08, 0.6667, 0.0, 0.6667, 0.3333, 3.974e-08, 0.6667, 0.0, 0.3333, 0.3333, 0.3333, 0.3333, 0.6667, 1.291e-07, 0.3333, 0.0, 8.941e-08, 0.3333, 0.0, 0.3333, 0.3333, 0.3333, 0.3333, 0.6667, 0.3333, 0.6667, 0.6667, 0.3333, 0.6667, 1.0, 0.0, 1.0, 0.3333, 0.6667, 0.3333, 0.6667, 2.98e-08, 0.0, 0.6667, 0.3333, 0.6667, 0.3333, 1.0, 4.967e-08, 1.0])
me_cube_032.materials.append(mat_material_046)
me_cube_032.use_remesh_preserve_volume = False
me_cube_032.use_remesh_preserve_attributes = False
me_cube_032.use_mirror_vertex_groups = False
me_cube_032.update()
me_cube_034 = bpy.data.meshes.new('Cube.034')
me_cube_034.from_pydata([(-0.3048, -0.3048, -0.3048), (-0.3048, -0.3048, -0.1685), (-0.3048, 0.3048, -0.3048), (-0.3048, 0.3048, -0.1685), (0.3048, -0.3048, -0.3048), (0.3048, -0.3048, -0.1685), (0.3048, 0.3048, -0.3048), (0.3048, 0.3048, -0.1685), (0.0, 0.3048, 0.3048), (0.2101, 0.3048, 0.3048), (-0.1979, 0.3048, 0.3048), (0.0, -0.3048, 0.3048), (-0.1979, -0.3048, 0.3048), (0.2101, -0.3048, 0.3048)], [], [(1, 3, 2, 0), (3, 10, 8, 9, 7, 6, 2), (7, 5, 4, 6), (5, 13, 11, 12, 1, 0, 4), (0, 2, 6, 4), (5, 7, 9, 8, 10, 3, 1, 12, 11, 13)])
_uv = me_cube_034.uv_layers.new(name='UVMap')
_uv.uv.foreach_set('vector', [0.8995, 1.0, 0.8995, 0.5, 1.0, 0.5, 1.0, 1.0, 0.3492, 0.5, 4.397e-08, 0.4123, 2.199e-08, 0.25, 0.0, 0.07765, 0.3492, 7.333e-08, 0.4497, 0.0, 0.4497, 0.5, 0.8995, 0.5, 0.8995, 4.889e-08, 1.0, 0.0, 1.0, 0.5, 0.5503, 0.5, 0.8995, 0.5776, 0.8995, 0.75, 0.8995, 0.9123, 0.5503, 1.0, 0.4497, 1.0, 0.4497, 0.5, 0.4497, 0.5, 0.4497, 4.889e-08, 0.8995, 0.0, 0.8995, 0.5, 0.4497, 0.5, 0.4497, 1.0, 0.3799, 1.0, 0.2249, 1.0, 0.07887, 1.0, 4.397e-08, 1.0, 0.0, 0.5, 0.07887, 0.5, 0.2249, 0.5, 0.3799, 0.5])
me_cube_034.materials.append(mat_material_047)
me_cube_034.use_remesh_preserve_volume = False
me_cube_034.use_remesh_preserve_attributes = False
me_cube_034.use_mirror_vertex_groups = False
me_cube_034.update()
me_cube_047 = bpy.data.meshes.new('Cube.047')
me_cube_047.from_pydata([(-1.0, -1.0, -1.0), (-1.0, -1.0, 1.0), (-1.0, 1.0, -1.0), (-1.0, 1.0, 1.0), (1.0, -1.0, -1.0), (1.0, -1.0, 1.0), (1.0, 1.0, -1.0), (1.0, 1.0, 1.0)], [], [(1, 3, 2, 0), (3, 7, 6, 2), (7, 5, 4, 6), (5, 1, 0, 4), (0, 2, 6, 4), (5, 7, 3, 1)])
_uv = me_cube_047.uv_layers.new(name='UVMap')
_uv.uv.foreach_set('vector', [0.3333, 0.3333, 0.3333, 3.974e-08, 0.6667, 0.0, 0.6667, 0.3333, 3.974e-08, 0.6667, 0.0, 0.3333, 0.3333, 0.3333, 0.3333, 0.6667, 1.291e-07, 0.3333, 0.0, 8.941e-08, 0.3333, 0.0, 0.3333, 0.3333, 0.3333, 0.3333, 0.6667, 0.3333, 0.6667, 0.6667, 0.3333, 0.6667, 1.0, 0.0, 1.0, 0.3333, 0.6667, 0.3333, 0.6667, 2.98e-08, 0.0, 0.6667, 0.3333, 0.6667, 0.3333, 1.0, 4.967e-08, 1.0])
me_cube_047.materials.append(mat_material_048)
me_cube_047.use_remesh_preserve_volume = False
me_cube_047.use_remesh_preserve_attributes = False
me_cube_047.use_mirror_vertex_groups = False
me_cube_047.update()

# ---- objects
ob_plane_004 = bpy.data.objects.new('Plane.004', me_plane_008)
ob_plane_001 = bpy.data.objects.new('Plane.001', me_plane_007)
ob_cube_028 = bpy.data.objects.new('Cube.028', me_cube_029)
ob_plane_002 = bpy.data.objects.new('Plane.002', me_plane_002)
ob_plane = bpy.data.objects.new('Plane', me_plane)
ob_cylinder = bpy.data.objects.new('Cylinder', me_cylinder)
ob_camera = bpy.data.objects.new('Camera', cam_camera_001)
ob_cube_030 = bpy.data.objects.new('Cube.030', me_cube_033)
ob_cube_014 = bpy.data.objects.new('Cube.014', me_cube_052)
ob_cube_015 = bpy.data.objects.new('Cube.015', me_cube_053)
ob_cube_016 = bpy.data.objects.new('Cube.016', me_cube_016)
ob_cube_029 = bpy.data.objects.new('Cube.029', me_cube_017)
ob_cube_031 = bpy.data.objects.new('Cube.031', me_cube_018)
ob_cube_044 = bpy.data.objects.new('Cube.044', me_cube_027)
ob_cube_045 = bpy.data.objects.new('Cube.045', me_cube_028)
ob_cylinder_004 = bpy.data.objects.new('Cylinder.004', me_cylinder_004)
ob_cube_046 = bpy.data.objects.new('Cube.046', me_cube_030)
ob_cube_047 = bpy.data.objects.new('Cube.047', me_cube_031)
ob_cube_048 = bpy.data.objects.new('Cube.048', me_cube_032)
ob_cube_049 = bpy.data.objects.new('Cube.049', me_cube_034)
ob_cube_050 = bpy.data.objects.new('Cube.050', me_cube_047)

# ---- transforms, parenting, visibility, modifiers, constraints
ob_plane_004.location = (2.474, 0.2255, 2.151)
ob_plane_004.rotation_euler = (-0.003213, -0.8311, 3.144)
ob_plane_004.lineart.crease_threshold = 0.0
ob_plane_001.location = (-1.978, -1.781, 1.994)
ob_plane_001.rotation_euler = (-0.04055, -0.891, 0.8166)
ob_plane_001.lineart.crease_threshold = 0.0
ob_cube_028.location = (0.2119, 0.1496, 0.6999)
ob_cube_028.rotation_euler = (0.0, 0.1396, 0.0)
ob_cube_028.scale = (0.075, 0.8252, 0.992)
ob_cube_028.lineart.crease_threshold = 0.0
_m = ob_cube_028.modifiers.new('Subsurf', 'SUBSURF')
_m.uv_smooth = 'PRESERVE_CORNERS'
_m.levels = 3
_m.render_levels = 3
_m.show_only_control_edges = False
ob_plane_002.location = (0.1418, 0.0686, 0.05588)
ob_plane_002.scale = (6.38, 6.38, 6.38)
ob_plane_002.lineart.crease_threshold = 0.0
ob_plane.location = (-2.089, 1.954, 2.0)
ob_plane.rotation_euler = (0.03777, -0.8871, -0.8144)
ob_plane.lineart.crease_threshold = 0.0
ob_cylinder.location = (0.05374, 0.4059, 0.3815)
ob_cylinder.rotation_euler = (1.571, 0.0, 0.0)
ob_cylinder.scale = (0.038, 0.03803, 0.08333)
ob_cylinder.lineart.crease_threshold = 0.0
ob_camera.location = (-2.6, 0.079, 1.098)
ob_camera.rotation_euler = (1.452, 2.625e-06, 4.712)
ob_camera.lineart.crease_threshold = 0.0
ob_cube_030.location = (-0.1072, 0.1464, 0.3422)
ob_cube_030.rotation_euler = (0.0, 1.641, 0.0)
ob_cube_030.scale = (0.002114, 0.01215, 0.0113)
ob_cube_030.lineart.crease_threshold = 0.0
_m = ob_cube_030.modifiers.new('Subsurf', 'SUBSURF')
_m.uv_smooth = 'PRESERVE_CORNERS'
_m.levels = 3
_m.render_levels = 3
_m.show_only_control_edges = False
ob_cube_014.location = (-0.1072, 0.1436, 0.3266)
ob_cube_014.rotation_euler = (0.0, 1.641, 0.0)
ob_cube_014.scale = (0.001053, 0.01217, 0.01132)
ob_cube_014.lineart.crease_threshold = 0.0
_m = ob_cube_014.modifiers.new('Subsurf', 'SUBSURF')
_m.uv_smooth = 'PRESERVE_CORNERS'
_m.levels = 3
_m.render_levels = 3
_m.show_only_control_edges = False
ob_cube_015.location = (0.2156, 0.1496, 0.6999)
ob_cube_015.rotation_euler = (0.0, 0.1396, 0.0)
ob_cube_015.scale = (0.1397, 0.7907, 0.9506)
ob_cube_015.lineart.crease_threshold = 0.0
_m = ob_cube_015.modifiers.new('Subsurf', 'SUBSURF')
_m.uv_smooth = 'PRESERVE_CORNERS'
_m.levels = 3
_m.render_levels = 3
_m.show_only_control_edges = False
ob_cube_016.location = (-0.03139, -0.1404, 0.2957)
ob_cube_016.scale = (0.1617, 0.01635, 0.3236)
ob_cube_016.lineart.crease_threshold = 0.0
ob_cube_029.location = (-0.01549, -0.142, 0.6222)
ob_cube_029.scale = (0.178, 0.03596, 0.007191)
ob_cube_029.lineart.crease_threshold = 0.0
_m = ob_cube_029.modifiers.new('Bevel', 'BEVEL')
_m.segments = 5
_m.limit_method = 'NONE'
_m.spread = 0.0
ob_cube_031.location = (0.02787, -0.1408, 0.1676)
ob_cube_031.scale = (0.0254, 0.01016, 0.0889)
ob_cube_031.lineart.crease_threshold = 0.0
ob_cube_044.location = (0.02631, -0.1429, 0.07047)
ob_cube_044.scale = (0.2083, 0.03295, 0.03295)
ob_cube_044.lineart.crease_threshold = 0.0
ob_cube_045.location = (-0.01549, -0.142, 0.6308)
ob_cube_045.scale = (0.1676, 0.02921, 0.007191)
ob_cube_045.lineart.crease_threshold = 0.0
_m = ob_cube_045.modifiers.new('Bevel', 'BEVEL')
_m.segments = 5
_m.limit_method = 'NONE'
_m.spread = 0.0
ob_cylinder_004.location = (0.05374, -0.1134, 0.3815)
ob_cylinder_004.rotation_euler = (1.571, 0.0, 0.0)
ob_cylinder_004.scale = (0.038, 0.03803, 0.08333)
ob_cylinder_004.lineart.crease_threshold = 0.0
ob_cube_046.location = (-0.03139, 0.4376, 0.2957)
ob_cube_046.scale = (0.1617, 0.01635, 0.3236)
ob_cube_046.lineart.crease_threshold = 0.0
ob_cube_047.location = (-0.01549, 0.436, 0.6222)
ob_cube_047.scale = (0.178, 0.03596, 0.007191)
ob_cube_047.lineart.crease_threshold = 0.0
_m = ob_cube_047.modifiers.new('Bevel', 'BEVEL')
_m.segments = 5
_m.limit_method = 'NONE'
_m.spread = 0.0
ob_cube_048.location = (0.02787, 0.4372, 0.1676)
ob_cube_048.scale = (0.0254, 0.01016, 0.0889)
ob_cube_048.lineart.crease_threshold = 0.0
ob_cube_049.location = (0.02631, 0.4351, 0.07047)
ob_cube_049.scale = (0.2083, 0.03295, 0.03295)
ob_cube_049.lineart.crease_threshold = 0.0
ob_cube_050.location = (-0.01549, 0.436, 0.6308)
ob_cube_050.scale = (0.1676, 0.02921, 0.007191)
ob_cube_050.lineart.crease_threshold = 0.0
_m = ob_cube_050.modifiers.new('Bevel', 'BEVEL')
_m.segments = 5
_m.limit_method = 'NONE'
_m.spread = 0.0

# ---- collection membership
col_collection_2.objects.link(ob_plane_004)
col_collection_2.objects.link(ob_plane_001)
col_collection_2.objects.link(ob_cube_028)
col_collection_2.objects.link(ob_plane_002)
col_collection_2.objects.link(ob_plane)
col_collection_2.objects.link(ob_cylinder)
col_collection_2.objects.link(ob_camera)
col_collection_2.objects.link(ob_cube_030)
col_collection_2.objects.link(ob_cube_014)
col_collection_2.objects.link(ob_cube_015)
col_collection_2.objects.link(ob_cube_016)
col_collection_2.objects.link(ob_cube_029)
col_collection_2.objects.link(ob_cube_031)
col_collection_2.objects.link(ob_cube_044)
col_collection_2.objects.link(ob_cube_045)
col_collection_2.objects.link(ob_cylinder_004)
col_collection_2.objects.link(ob_cube_046)
col_collection_2.objects.link(ob_cube_047)
col_collection_2.objects.link(ob_cube_048)
col_collection_2.objects.link(ob_cube_049)
col_collection_2.objects.link(ob_cube_050)

# ---- scene / render settings (as saved in the file)
scene.camera = ob_camera
scene.frame_start = 1; scene.frame_end = 250; scene.frame_set(0)
scene.render.engine = 'BLENDER_EEVEE_NEXT'
scene.render.resolution_percentage = 50
scene.render.dither_intensity = 0.0
scene.cycles.use_denoising = False
scene.cycles.samples = 1000
scene.cycles.sampling_pattern = 'TABULATED_SOBOL'
scene.cycles.light_sampling_threshold = 0.0
scene.cycles.use_adaptive_sampling = False
scene.cycles.use_light_tree = False
scene.cycles.blur_glossy = 0.0
scene.cycles.sample_clamp_indirect = 0.0
scene.view_settings.view_transform = 'Standard'
bpy.context.view_layer.update()
